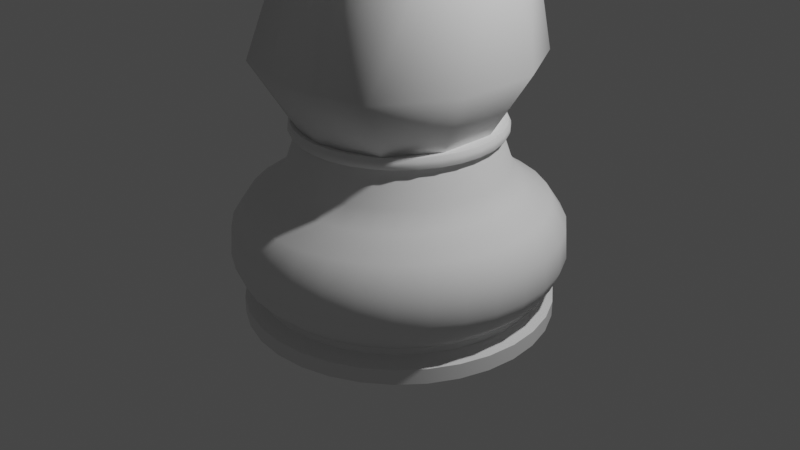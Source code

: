 # Source: piece_knight.blend  (saved by Blender 2.93.21; exported with 4.5.12 LTS)
import bpy
from mathutils import Matrix  # noqa: F401  (used for matrix-valued properties, if any)

bpy.ops.wm.read_factory_settings(use_empty=True)
scene = bpy.context.scene
scene.name = 'Scene'

# ---- collections
col_collection = bpy.data.collections.new('Collection'); scene.collection.children.link(col_collection)

# ---- node groups
ng_auto_smooth = bpy.data.node_groups.new('Auto Smooth', 'GeometryNodeTree')
_s = ng_auto_smooth.interface.new_socket(name='Geometry', in_out='OUTPUT', socket_type='NodeSocketGeometry')
_s = ng_auto_smooth.interface.new_socket(name='Geometry', in_out='INPUT', socket_type='NodeSocketGeometry')
_s = ng_auto_smooth.interface.new_socket(name='Angle', in_out='INPUT', socket_type='NodeSocketFloat')
_s.subtype = 'ANGLE'
_s.min_value = 0.0
_s.max_value = 3.142
ng_auto_smooth.is_modifier = True
_N = ng_auto_smooth.nodes; _L = ng_auto_smooth.links
n0 = _N.new('NodeGroupOutput'); n0.name = 'Group Output'; n0.location = (480, -100)
n1 = _N.new('NodeGroupInput'); n1.name = 'Group Input'; n1.location = (-420, -300)
n2 = _N.new('NodeGroupInput'); n2.name = 'Group Input.001'; n2.location = (-60, -100)
n3 = _N.new('GeometryNodeSetShadeSmooth'); n3.name = 'Set Shade Smooth'; n3.location = (120, -100)
n3.domain = 'EDGE'
n4 = _N.new('GeometryNodeSetShadeSmooth'); n4.name = 'Set Shade Smooth.001'; n4.location = (300, -100)
n5 = _N.new('GeometryNodeInputMeshEdgeAngle'); n5.name = 'Edge Angle'; n5.location = (-420, -220)
n6 = _N.new('GeometryNodeInputEdgeSmooth'); n6.name = 'Is Edge Smooth'; n6.location = (-60, -160)
n7 = _N.new('GeometryNodeInputShadeSmooth'); n7.name = 'Is Face Smooth'; n7.location = (-240, -340)
n8 = _N.new('FunctionNodeBooleanMath'); n8.name = 'Boolean Math'; n8.location = (-60, -220)
n9 = _N.new('FunctionNodeCompare'); n9.name = 'Compare'; n9.location = (-240, -180)
n9.operation = 'LESS_EQUAL'
_L.new(n5.outputs[0], n9.inputs[0])
_L.new(n4.outputs[0], n0.inputs[0])
_L.new(n1.outputs[1], n9.inputs[1])
_L.new(n9.outputs[0], n8.inputs[0])
_L.new(n7.outputs[0], n8.inputs[1])
_L.new(n2.outputs[0], n3.inputs[0])
_L.new(n6.outputs[0], n3.inputs[1])
_L.new(n3.outputs[0], n4.inputs[0])
_L.new(n8.outputs[0], n3.inputs[2])
n0.is_active_output = True

# ---- world
world_world = bpy.data.worlds.new('World'); scene.world = world_world
world_world.use_nodes = True; world_world.node_tree.nodes.clear()
_N = world_world.node_tree.nodes; _L = world_world.node_tree.links
n0 = _N.new('ShaderNodeOutputWorld'); n0.name = 'World Output'; n0.location = (300, 300)
n1 = _N.new('ShaderNodeBackground'); n1.name = 'Background'; n1.location = (10, 300)
n1.inputs[0].default_value = (0.05088, 0.05088, 0.05088, 1.0)
_L.new(n1.outputs[0], n0.inputs[0])
n0.is_active_output = True
world_world.color = (0.05088, 0.05088, 0.05088)
world_world.use_sun_shadow = False
world_world.sun_shadow_jitter_overblur = 0.0

# ---- cameras
cam_camera = bpy.data.cameras.new('Camera')
cam_camera.clip_end = 100.0
cam_camera.ortho_scale = 7.314

# ---- lights
light_light = bpy.data.lights.new('Light', 'POINT')
light_light.transmission_factor = 0.0
light_light.energy = 1000.0
light_light.shadow_soft_size = 0.1
light_light.shadow_maximum_resolution = 0.006
light_light.use_absolute_resolution = True

# ---- meshes
me_x = bpy.data.meshes.new('円柱')
me_x.from_pydata([(-1.732e-09, 1.124, 0.6379), (0.0, 1.0, 1.0), (0.2193, 1.102, 0.6379), (0.1951, 0.9808, 1.0), (0.4301, 1.038, 0.6379), (0.3827, 0.9239, 1.0), (0.6244, 0.9345, 0.6379), (0.5556, 0.8315, 1.0), (0.7948, 0.7948, 0.6379), (0.7071, 0.7071, 1.0), (0.9345, 0.6244, 0.6379), (0.8315, 0.5556, 1.0), (1.038, 0.4301, 0.6379), (0.9239, 0.3827, 1.0), (1.102, 0.2193, 0.6379), (0.9808, 0.1951, 1.0), (1.124, -4.59e-08, 0.6379), (1.0, -4.371e-08, 1.0), (1.102, -0.2193, 0.6379), (0.9808, -0.1951, 1.0), (1.038, -0.4301, 0.6379), (0.9239, -0.3827, 1.0), (0.9345, -0.6244, 0.6379), (0.8315, -0.5556, 1.0), (0.7948, -0.7948, 0.6379), (0.7071, -0.7071, 1.0), (0.6244, -0.9345, 0.6379), (0.5556, -0.8315, 1.0), (0.4301, -1.038, 0.6379), (0.3827, -0.9239, 1.0), (0.2193, -1.102, 0.6379), (0.1951, -0.9808, 1.0), (-9.999e-08, -1.124, 0.6379), (-8.742e-08, -1.0, 1.0), (-0.2193, -1.102, 0.6379), (-0.1951, -0.9808, 1.0), (-0.4301, -1.038, 0.6379), (-0.3827, -0.9239, 1.0), (-0.6244, -0.9345, 0.6379), (-0.5556, -0.8315, 1.0), (-0.7948, -0.7948, 0.6379), (-0.7071, -0.7071, 1.0), (-0.9345, -0.6244, 0.6379), (-0.8315, -0.5556, 1.0), (-1.038, -0.4301, 0.6379), (-0.9239, -0.3827, 1.0), (-1.102, -0.2193, 0.6379), (-0.9808, -0.1951, 1.0), (-1.124, 1.664e-08, 0.6379), (-1.0, 1.192e-08, 1.0), (-1.102, 0.2193, 0.6379), (-0.9808, 0.1951, 1.0), (-1.038, 0.4301, 0.6379), (-0.9239, 0.3827, 1.0), (-0.9345, 0.6244, 0.6379), (-0.8315, 0.5556, 1.0), (-0.7948, 0.7948, 0.6379), (-0.7071, 0.7071, 1.0), (-0.6244, 0.9345, 0.6379), (-0.5556, 0.8315, 1.0), (-0.4301, 1.038, 0.6379), (-0.3827, 0.9239, 1.0), (-0.2193, 1.102, 0.6379), (-0.1951, 0.9808, 1.0), (2.256e-08, 1.524, 0.2874), (0.2974, 1.495, 0.2874), (0.5833, 1.408, 0.2874), (0.8468, 1.267, 0.2874), (1.078, 1.078, 0.2874), (1.267, 0.8468, 0.2874), (1.408, 0.5833, 0.2874), (1.495, 0.2974, 0.2874), (1.524, -5.687e-08, 0.2874), (1.495, -0.2974, 0.2874), (1.408, -0.5833, 0.2874), (1.267, -0.8468, 0.2874), (1.078, -1.078, 0.2874), (0.8468, -1.267, 0.2874), (0.5833, -1.408, 0.2874), (0.2974, -1.495, 0.2874), (-1.107e-07, -1.524, 0.2874), (-0.2974, -1.495, 0.2874), (-0.5833, -1.408, 0.2874), (-0.8468, -1.267, 0.2874), (-1.078, -1.078, 0.2874), (-1.267, -0.8468, 0.2874), (-1.408, -0.5833, 0.2874), (-1.495, -0.2974, 0.2874), (-1.524, 2.793e-08, 0.2874), (-1.495, 0.2974, 0.2874), (-1.408, 0.5833, 0.2874), (-1.267, 0.8468, 0.2874), (-1.078, 1.078, 0.2874), (-0.8468, 1.267, 0.2874), (-0.5833, 1.408, 0.2874), (-0.2974, 1.495, 0.2874), (2.141e-08, 1.681, 0.05057), (0.328, 1.649, 0.05057), (0.6433, 1.553, 0.05057), (0.934, 1.398, 0.05057), (1.189, 1.189, 0.05057), (1.398, 0.934, 0.05057), (1.553, 0.6433, 0.05057), (1.649, 0.328, 0.05057), (1.681, -6.086e-08, 0.05057), (1.649, -0.328, 0.05057), (1.553, -0.6433, 0.05057), (1.398, -0.934, 0.05057), (1.189, -1.189, 0.05057), (0.934, -1.398, 0.05057), (0.6433, -1.553, 0.05057), (0.328, -1.649, 0.05057), (-1.256e-07, -1.681, 0.05057), (-0.328, -1.649, 0.05057), (-0.6433, -1.553, 0.05057), (-0.934, -1.398, 0.05057), (-1.189, -1.189, 0.05057), (-1.398, -0.934, 0.05057), (-1.553, -0.6433, 0.05057), (-1.649, -0.328, 0.05057), (-1.681, 3.266e-08, 0.05057), (-1.649, 0.328, 0.05057), (-1.553, 0.6433, 0.05057), (-1.398, 0.934, 0.05057), (-1.189, 1.189, 0.05057), (-0.934, 1.398, 0.05057), (-0.6433, 1.553, 0.05057), (-0.328, 1.649, 0.05057), (2.161e-08, 1.701, -0.2525), (0.3319, 1.669, -0.2525), (0.6511, 1.572, -0.2525), (0.9452, 1.415, -0.2525), (1.203, 1.203, -0.2525), (1.415, 0.9452, -0.2525), (1.572, 0.6511, -0.2525), (1.669, 0.3319, -0.2525), (1.701, -6.218e-08, -0.2525), (1.669, -0.3319, -0.2525), (1.572, -0.6511, -0.2525), (1.415, -0.9452, -0.2525), (1.203, -1.203, -0.2525), (0.9452, -1.415, -0.2525), (0.6511, -1.572, -0.2525), (0.3319, -1.669, -0.2525), (-1.271e-07, -1.701, -0.2525), (-0.3319, -1.669, -0.2525), (-0.6511, -1.572, -0.2525), (-0.9452, -1.415, -0.2525), (-1.203, -1.203, -0.2525), (-1.415, -0.9452, -0.2525), (-1.572, -0.6511, -0.2525), (-1.669, -0.3319, -0.2525), (-1.701, 3.248e-08, -0.2525), (-1.669, 0.3319, -0.2525), (-1.572, 0.6511, -0.2525), (-1.415, 0.9452, -0.2525), (-1.203, 1.203, -0.2525), (-0.9452, 1.415, -0.2525), (-0.6511, 1.572, -0.2525), (-0.3319, 1.669, -0.2525), (2.489e-08, 1.615, -0.4609), (0.3151, 1.584, -0.4609), (0.6182, 1.492, -0.4609), (0.8975, 1.343, -0.4609), (1.142, 1.142, -0.4609), (1.343, 0.8975, -0.4609), (1.492, 0.6182, -0.4609), (1.584, 0.3151, -0.4609), (1.615, -5.659e-08, -0.4609), (1.584, -0.3151, -0.4609), (1.492, -0.6182, -0.4609), (1.343, -0.8975, -0.4609), (1.142, -1.142, -0.4609), (0.8975, -1.343, -0.4609), (0.6182, -1.492, -0.4609), (0.3151, -1.584, -0.4609), (-1.163e-07, -1.615, -0.4609), (-0.3151, -1.584, -0.4609), (-0.6182, -1.492, -0.4609), (-0.8975, -1.343, -0.4609), (-1.142, -1.142, -0.4609), (-1.343, -0.8975, -0.4609), (-1.492, -0.6182, -0.4609), (-1.584, -0.3151, -0.4609), (-1.615, 3.328e-08, -0.4609), (-1.584, 0.3151, -0.4609), (-1.492, 0.6182, -0.4609), (-1.343, 0.8975, -0.4609), (-1.142, 1.142, -0.4609), (-0.8975, 1.343, -0.4609), (-0.6182, 1.492, -0.4609), (-0.3151, 1.584, -0.4609), (1.809e-08, 1.44, -0.6314), (0.2809, 1.412, -0.6314), (0.5509, 1.33, -0.6314), (0.7998, 1.197, -0.6314), (1.018, 1.018, -0.6314), (1.197, 0.7998, -0.6314), (1.33, 0.5509, -0.6314), (1.412, 0.2809, -0.6314), (1.44, -5.084e-08, -0.6314), (1.412, -0.2809, -0.6314), (1.33, -0.5509, -0.6314), (1.197, -0.7998, -0.6314), (1.018, -1.018, -0.6314), (0.7998, -1.197, -0.6314), (0.5509, -1.33, -0.6314), (0.2809, -1.412, -0.6314), (-1.078e-07, -1.44, -0.6314), (-0.2809, -1.412, -0.6314), (-0.5509, -1.33, -0.6314), (-0.7998, -1.197, -0.6314), (-1.018, -1.018, -0.6314), (-1.197, -0.7998, -0.6314), (-1.33, -0.5509, -0.6314), (-1.412, -0.2809, -0.6314), (-1.44, 2.925e-08, -0.6314), (-1.412, 0.2809, -0.6314), (-1.33, 0.5509, -0.6314), (-1.197, 0.7998, -0.6314), (-1.018, 1.018, -0.6314), (-0.7998, 1.197, -0.6314), (-0.5509, 1.33, -0.6314), (-0.2809, 1.412, -0.6314), (1.904e-08, 1.44, -0.6977), (0.2809, 1.412, -0.6977), (0.5509, 1.33, -0.6977), (0.7998, 1.197, -0.6977), (1.018, 1.018, -0.6977), (1.197, 0.7998, -0.6977), (1.33, 0.5509, -0.6977), (1.412, 0.2809, -0.6977), (1.44, -5.084e-08, -0.6977), (1.412, -0.2809, -0.6977), (1.33, -0.5509, -0.6977), (1.197, -0.7998, -0.6977), (1.018, -1.018, -0.6977), (0.7998, -1.197, -0.6977), (0.5509, -1.33, -0.6977), (0.2809, -1.412, -0.6977), (-1.068e-07, -1.44, -0.6977), (-0.2809, -1.412, -0.6977), (-0.5509, -1.33, -0.6977), (-0.7998, -1.197, -0.6977), (-1.018, -1.018, -0.6977), (-1.197, -0.7998, -0.6977), (-1.33, -0.5509, -0.6977), (-1.412, -0.2809, -0.6977), (-1.44, 2.925e-08, -0.6977), (-1.412, 0.2809, -0.6977), (-1.33, 0.5509, -0.6977), (-1.197, 0.7998, -0.6977), (-1.018, 1.018, -0.6977), (-0.7998, 1.197, -0.6977), (-0.5509, 1.33, -0.6977), (-0.2809, 1.412, -0.6977), (2.365e-08, 1.595, -0.764), (0.3111, 1.564, -0.764), (0.6103, 1.473, -0.764), (0.8861, 1.326, -0.764), (1.128, 1.128, -0.764), (1.326, 0.8861, -0.764), (1.473, 0.6103, -0.764), (1.564, 0.3111, -0.764), (1.595, -5.673e-08, -0.764), (1.564, -0.3111, -0.764), (1.473, -0.6103, -0.764), (1.326, -0.8861, -0.764), (1.128, -1.128, -0.764), (0.8861, -1.326, -0.764), (0.6103, -1.473, -0.764), (0.3111, -1.564, -0.764), (-1.158e-07, -1.595, -0.764), (-0.3111, -1.564, -0.764), (-0.6103, -1.473, -0.764), (-0.8861, -1.326, -0.764), (-1.128, -1.128, -0.764), (-1.326, -0.8861, -0.764), (-1.473, -0.6103, -0.764), (-1.564, -0.3111, -0.764), (-1.595, 3.201e-08, -0.764), (-1.564, 0.3111, -0.764), (-1.473, 0.6103, -0.764), (-1.326, 0.8861, -0.764), (-1.128, 1.128, -0.764), (-0.8861, 1.326, -0.764), (-0.6103, 1.473, -0.764), (-0.3111, 1.564, -0.764), (2.365e-08, 1.595, -0.9251), (0.3111, 1.564, -0.9251), (0.6103, 1.473, -0.9251), (0.8861, 1.326, -0.9251), (1.128, 1.128, -0.9251), (1.326, 0.8861, -0.9251), (1.473, 0.6103, -0.9251), (1.564, 0.3111, -0.9251), (1.595, -5.673e-08, -0.9251), (1.564, -0.3111, -0.9251), (1.473, -0.6103, -0.9251), (1.326, -0.8861, -0.9251), (1.128, -1.128, -0.9251), (0.8861, -1.326, -0.9251), (0.6103, -1.473, -0.9251), (0.3111, -1.564, -0.9251), (-1.158e-07, -1.595, -0.9251), (-0.3111, -1.564, -0.9251), (-0.6103, -1.473, -0.9251), (-0.8861, -1.326, -0.9251), (-1.128, -1.128, -0.9251), (-1.326, -0.8861, -0.9251), (-1.473, -0.6103, -0.9251), (-1.564, -0.3111, -0.9251), (-1.595, 3.201e-08, -0.9251), (-1.564, 0.3111, -0.9251), (-1.473, 0.6103, -0.9251), (-1.326, 0.8861, -0.9251), (-1.128, 1.128, -0.9251), (-0.8861, 1.326, -0.9251), (-0.6103, 1.473, -0.9251), (-0.3111, 1.564, -0.9251), (1.023e-08, 1.251, 0.4626), (-0.2441, 1.227, 0.4626), (1.156, -0.4789, 0.4626), (1.227, -0.2441, 0.4626), (-0.6953, -1.041, 0.4626), (-0.4789, -1.156, 0.4626), (-0.8849, 0.8849, 0.4626), (-1.041, 0.6953, 0.4626), (1.156, 0.4789, 0.4626), (1.041, 0.6953, 0.4626), (0.2441, -1.227, 0.4626), (0.4789, -1.156, 0.4626), (-1.251, 2.101e-08, 0.4626), (-1.227, -0.2441, 0.4626), (0.4789, 1.156, 0.4626), (0.2441, 1.227, 0.4626), (1.041, -0.6953, 0.4626), (-0.8849, -0.8849, 0.4626), (-0.6953, 1.041, 0.4626), (1.227, 0.2441, 0.4626), (-9.918e-08, -1.251, 0.4626), (-1.227, 0.2441, 0.4626), (0.6953, 1.041, 0.4626), (0.8849, -0.8849, 0.4626), (-1.041, -0.6953, 0.4626), (-0.4789, 1.156, 0.4626), (1.251, -4.862e-08, 0.4626), (-0.2441, -1.227, 0.4626), (-1.156, 0.4789, 0.4626), (0.8849, 0.8849, 0.4626), (0.6953, -1.041, 0.4626), (-1.156, -0.4789, 0.4626), (0.1951, 0.9808, 1.111), (5.309e-09, 1.0, 1.111), (0.3827, 0.9239, 1.111), (0.5556, 0.8315, 1.111), (0.7071, 0.7071, 1.111), (0.8315, 0.5556, 1.111), (0.9239, 0.3827, 1.111), (0.9808, 0.1951, 1.111), (1.0, -4.371e-08, 1.111), (0.9808, -0.1951, 1.111), (0.9239, -0.3827, 1.111), (0.8315, -0.5556, 1.111), (0.7071, -0.7071, 1.111), (0.5556, -0.8315, 1.111), (0.3827, -0.9239, 1.111), (0.1951, -0.9808, 1.111), (-8.211e-08, -1.0, 1.111), (-0.1951, -0.9808, 1.111), (-0.3827, -0.9239, 1.111), (-0.5556, -0.8315, 1.111), (-0.7071, -0.7071, 1.111), (-0.8315, -0.5556, 1.111), (-0.9239, -0.3827, 1.111), (-0.9808, -0.1951, 1.111), (-1.0, 1.192e-08, 1.111), (-0.9808, 0.1951, 1.111), (-0.9239, 0.3827, 1.111), (-0.8315, 0.5556, 1.111), (-0.7071, 0.7071, 1.111), (-0.5556, 0.8315, 1.111), (-0.3827, 0.9239, 1.111), (-0.1951, 0.9808, 1.111), (0.209, 1.051, 1.0), (9.557e-09, 1.071, 1.0), (0.41, 0.9898, 1.0), (0.5952, 0.8908, 1.0), (0.7576, 0.7576, 1.0), (0.8908, 0.5952, 1.0), (0.9898, 0.41, 1.0), (1.051, 0.209, 1.0), (1.071, -4.534e-08, 1.0), (1.051, -0.209, 1.0), (0.9898, -0.41, 1.0), (0.8908, -0.5952, 1.0), (0.7576, -0.7576, 1.0), (0.5952, -0.8908, 1.0), (0.41, -0.9898, 1.0), (0.209, -1.051, 1.0), (-9.218e-08, -1.071, 1.0), (-0.209, -1.051, 1.0), (-0.41, -0.9898, 1.0), (-0.5952, -0.8908, 1.0), (-0.7576, -0.7576, 1.0), (-0.8908, -0.5952, 1.0), (-0.9898, -0.41, 1.0), (-1.051, -0.209, 1.0), (-1.071, 1.188e-08, 1.0), (-1.051, 0.209, 1.0), (-0.9898, 0.41, 1.0), (-0.8908, 0.5952, 1.0), (-0.7576, 0.7576, 1.0), (-0.5952, 0.8908, 1.0), (-0.41, 0.9898, 1.0), (-0.209, 1.051, 1.0), (0.2071, 1.041, 1.111), (1.489e-08, 1.062, 1.111), (0.4063, 0.9808, 1.111), (0.5898, 0.8827, 1.111), (0.7507, 0.7507, 1.111), (0.8827, 0.5898, 1.111), (0.9808, 0.4063, 1.111), (1.041, 0.2071, 1.111), (1.062, -4.493e-08, 1.111), (1.041, -0.2071, 1.111), (0.9808, -0.4063, 1.111), (0.8827, -0.5898, 1.111), (0.7507, -0.7507, 1.111), (0.5898, -0.8827, 1.111), (0.4063, -0.9808, 1.111), (0.2071, -1.041, 1.111), (-8.558e-08, -1.062, 1.111), (-0.2071, -1.041, 1.111), (-0.4063, -0.9808, 1.111), (-0.5898, -0.8827, 1.111), (-0.7507, -0.7507, 1.111), (-0.8827, -0.5898, 1.111), (-0.9808, -0.4063, 1.111), (-1.041, -0.2071, 1.111), (-1.062, 1.178e-08, 1.111), (-1.041, 0.2071, 1.111), (-0.9808, 0.4063, 1.111), (-0.8827, 0.5898, 1.111), (-0.7507, 0.7507, 1.111), (-0.5898, 0.8827, 1.111), (-0.4063, 0.9808, 1.111), (-0.2071, 1.041, 1.111), (1.062, 0.2112, 1.074), (1.082, -4.578e-08, 1.074), (-8.909e-08, -1.082, 1.074), (-0.2112, -1.062, 1.074), (-1.062, 0.2112, 1.074), (-1.0, 0.4142, 1.074), (0.6013, 0.9, 1.074), (0.7653, 0.7653, 1.074), (0.7653, -0.7653, 1.074), (0.6013, -0.9, 1.074), (-0.9, -0.6013, 1.074), (-1.0, -0.4142, 1.074), (-0.4142, 1.0, 1.074), (-0.2112, 1.062, 1.074), (1.062, -0.2112, 1.074), (-0.4142, -1.0, 1.074), (-0.9, 0.6013, 1.074), (0.9, 0.6013, 1.074), (0.4142, -1.0, 1.074), (-1.062, -0.2112, 1.074), (1.345e-08, 1.082, 1.074), (0.2112, 1.062, 1.074), (1.0, -0.4142, 1.074), (-0.6013, -0.9, 1.074), (-0.7653, 0.7653, 1.074), (1.0, 0.4142, 1.074), (0.2112, -1.062, 1.074), (-1.082, 1.203e-08, 1.074), (0.4142, 1.0, 1.074), (0.9, -0.6013, 1.074), (-0.7653, -0.7653, 1.074), (-0.6013, 0.9, 1.074), (1.085, -4.585e-08, 1.037), (-0.2117, -1.064, 1.037), (-1.003, 0.4153, 1.037), (0.7673, 0.7673, 1.037), (0.6029, -0.9022, 1.037), (-1.003, -0.4153, 1.037), (-0.2117, 1.064, 1.037), (1.064, -0.2117, 1.037), (-0.4153, -1.003, 1.037), (-0.9022, 0.6029, 1.037), (0.9022, 0.6029, 1.037), (0.4153, -1.003, 1.037), (-1.064, -0.2117, 1.037), (0.2117, 1.064, 1.037), (1.003, -0.4153, 1.037), (-0.6029, -0.9022, 1.037), (-0.7673, 0.7673, 1.037), (1.003, 0.4153, 1.037), (0.2117, -1.064, 1.037), (-1.085, 1.212e-08, 1.037), (0.4153, 1.003, 1.037), (0.9022, -0.6029, 1.037), (-0.7673, -0.7673, 1.037), (-0.6029, 0.9022, 1.037), (1.064, 0.2117, 1.037), (-9.134e-08, -1.085, 1.037), (-1.064, 0.2117, 1.037), (0.6029, 0.9022, 1.037), (0.7673, -0.7673, 1.037), (-0.9022, -0.6029, 1.037), (-0.4153, 1.003, 1.037), (1.159e-08, 1.085, 1.037)], [], [(0, 1, 3, 2), (2, 3, 5, 4), (4, 5, 7, 6), (6, 7, 9, 8), (8, 9, 11, 10), (10, 11, 13, 12), (12, 13, 15, 14), (14, 15, 17, 16), (16, 17, 19, 18), (18, 19, 21, 20), (20, 21, 23, 22), (22, 23, 25, 24), (24, 25, 27, 26), (26, 27, 29, 28), (28, 29, 31, 30), (30, 31, 33, 32), (32, 33, 35, 34), (34, 35, 37, 36), (36, 37, 39, 38), (38, 39, 41, 40), (40, 41, 43, 42), (42, 43, 45, 44), (44, 45, 47, 46), (46, 47, 49, 48), (48, 49, 51, 50), (50, 51, 53, 52), (52, 53, 55, 54), (54, 55, 57, 56), (56, 57, 59, 58), (58, 59, 61, 60), (375, 376, 440, 439), (60, 61, 63, 62), (62, 63, 1, 0), (321, 320, 64, 95), (89, 90, 122, 121), (323, 322, 74, 73), (325, 324, 83, 82), (327, 326, 92, 91), (329, 328, 70, 69), (331, 330, 79, 78), (333, 332, 88, 87), (335, 334, 66, 65), (322, 336, 75, 74), (324, 337, 84, 83), (326, 338, 93, 92), (328, 339, 71, 70), (330, 340, 80, 79), (332, 341, 89, 88), (334, 342, 67, 66), (336, 343, 76, 75), (337, 344, 85, 84), (338, 345, 94, 93), (339, 346, 72, 71), (340, 347, 81, 80), (341, 348, 90, 89), (342, 349, 68, 67), (343, 350, 77, 76), (344, 351, 86, 85), (345, 321, 95, 94), (346, 323, 73, 72), (347, 325, 82, 81), (348, 327, 91, 90), (349, 329, 69, 68), (350, 331, 78, 77), (351, 333, 87, 86), (320, 335, 65, 64), (97, 98, 130, 129), (76, 77, 109, 108), (90, 91, 123, 122), (77, 78, 110, 109), (64, 65, 97, 96), (91, 92, 124, 123), (78, 79, 111, 110), (65, 66, 98, 97), (92, 93, 125, 124), (79, 80, 112, 111), (66, 67, 99, 98), (93, 94, 126, 125), (80, 81, 113, 112), (67, 68, 100, 99), (94, 95, 127, 126), (81, 82, 114, 113), (68, 69, 101, 100), (95, 64, 96, 127), (82, 83, 115, 114), (69, 70, 102, 101), (83, 84, 116, 115), (70, 71, 103, 102), (84, 85, 117, 116), (71, 72, 104, 103), (85, 86, 118, 117), (72, 73, 105, 104), (86, 87, 119, 118), (73, 74, 106, 105), (87, 88, 120, 119), (74, 75, 107, 106), (88, 89, 121, 120), (75, 76, 108, 107), (140, 141, 173, 172), (124, 125, 157, 156), (111, 112, 144, 143), (98, 99, 131, 130), (125, 126, 158, 157), (112, 113, 145, 144), (99, 100, 132, 131), (126, 127, 159, 158), (113, 114, 146, 145), (100, 101, 133, 132), (127, 96, 128, 159), (114, 115, 147, 146), (101, 102, 134, 133), (115, 116, 148, 147), (102, 103, 135, 134), (116, 117, 149, 148), (103, 104, 136, 135), (117, 118, 150, 149), (104, 105, 137, 136), (118, 119, 151, 150), (105, 106, 138, 137), (119, 120, 152, 151), (106, 107, 139, 138), (120, 121, 153, 152), (107, 108, 140, 139), (121, 122, 154, 153), (108, 109, 141, 140), (122, 123, 155, 154), (109, 110, 142, 141), (96, 97, 129, 128), (123, 124, 156, 155), (110, 111, 143, 142), (175, 176, 208, 207), (154, 155, 187, 186), (141, 142, 174, 173), (128, 129, 161, 160), (155, 156, 188, 187), (142, 143, 175, 174), (129, 130, 162, 161), (156, 157, 189, 188), (143, 144, 176, 175), (130, 131, 163, 162), (157, 158, 190, 189), (144, 145, 177, 176), (131, 132, 164, 163), (158, 159, 191, 190), (145, 146, 178, 177), (132, 133, 165, 164), (159, 128, 160, 191), (146, 147, 179, 178), (133, 134, 166, 165), (147, 148, 180, 179), (134, 135, 167, 166), (148, 149, 181, 180), (135, 136, 168, 167), (149, 150, 182, 181), (136, 137, 169, 168), (150, 151, 183, 182), (137, 138, 170, 169), (151, 152, 184, 183), (138, 139, 171, 170), (152, 153, 185, 184), (139, 140, 172, 171), (153, 154, 186, 185), (210, 211, 243, 242), (162, 163, 195, 194), (189, 190, 222, 221), (176, 177, 209, 208), (163, 164, 196, 195), (190, 191, 223, 222), (177, 178, 210, 209), (164, 165, 197, 196), (191, 160, 192, 223), (178, 179, 211, 210), (165, 166, 198, 197), (179, 180, 212, 211), (166, 167, 199, 198), (180, 181, 213, 212), (167, 168, 200, 199), (181, 182, 214, 213), (168, 169, 201, 200), (182, 183, 215, 214), (169, 170, 202, 201), (183, 184, 216, 215), (170, 171, 203, 202), (184, 185, 217, 216), (171, 172, 204, 203), (185, 186, 218, 217), (172, 173, 205, 204), (186, 187, 219, 218), (173, 174, 206, 205), (160, 161, 193, 192), (187, 188, 220, 219), (174, 175, 207, 206), (161, 162, 194, 193), (188, 189, 221, 220), (245, 246, 278, 277), (197, 198, 230, 229), (211, 212, 244, 243), (198, 199, 231, 230), (212, 213, 245, 244), (199, 200, 232, 231), (213, 214, 246, 245), (200, 201, 233, 232), (214, 215, 247, 246), (201, 202, 234, 233), (215, 216, 248, 247), (202, 203, 235, 234), (216, 217, 249, 248), (203, 204, 236, 235), (217, 218, 250, 249), (204, 205, 237, 236), (218, 219, 251, 250), (205, 206, 238, 237), (192, 193, 225, 224), (219, 220, 252, 251), (206, 207, 239, 238), (193, 194, 226, 225), (220, 221, 253, 252), (207, 208, 240, 239), (194, 195, 227, 226), (221, 222, 254, 253), (208, 209, 241, 240), (195, 196, 228, 227), (222, 223, 255, 254), (209, 210, 242, 241), (196, 197, 229, 228), (223, 192, 224, 255), (280, 281, 313, 312), (232, 233, 265, 264), (246, 247, 279, 278), (233, 234, 266, 265), (247, 248, 280, 279), (234, 235, 267, 266), (248, 249, 281, 280), (235, 236, 268, 267), (249, 250, 282, 281), (236, 237, 269, 268), (250, 251, 283, 282), (237, 238, 270, 269), (224, 225, 257, 256), (251, 252, 284, 283), (238, 239, 271, 270), (225, 226, 258, 257), (252, 253, 285, 284), (239, 240, 272, 271), (226, 227, 259, 258), (253, 254, 286, 285), (240, 241, 273, 272), (227, 228, 260, 259), (254, 255, 287, 286), (241, 242, 274, 273), (228, 229, 261, 260), (255, 224, 256, 287), (242, 243, 275, 274), (229, 230, 262, 261), (243, 244, 276, 275), (230, 231, 263, 262), (244, 245, 277, 276), (231, 232, 264, 263), (288, 289, 290, 291, 292, 293, 294, 295, 296, 297, 298, 299, 300, 301, 302, 303, 304, 305, 306, 307, 308, 309, 310, 311, 312, 313, 314, 315, 316, 317, 318, 319), (267, 268, 300, 299), (281, 282, 314, 313), (268, 269, 301, 300), (282, 283, 315, 314), (269, 270, 302, 301), (256, 257, 289, 288), (283, 284, 316, 315), (270, 271, 303, 302), (257, 258, 290, 289), (284, 285, 317, 316), (271, 272, 304, 303), (258, 259, 291, 290), (285, 286, 318, 317), (272, 273, 305, 304), (259, 260, 292, 291), (286, 287, 319, 318), (273, 274, 306, 305), (260, 261, 293, 292), (287, 256, 288, 319), (274, 275, 307, 306), (261, 262, 294, 293), (275, 276, 308, 307), (262, 263, 295, 294), (276, 277, 309, 308), (263, 264, 296, 295), (277, 278, 310, 309), (264, 265, 297, 296), (278, 279, 311, 310), (265, 266, 298, 297), (279, 280, 312, 311), (266, 267, 299, 298), (0, 2, 335, 320), (44, 46, 333, 351), (26, 28, 331, 350), (8, 10, 329, 349), (52, 54, 327, 348), (34, 36, 325, 347), (16, 18, 323, 346), (60, 62, 321, 345), (42, 44, 351, 344), (24, 26, 350, 343), (6, 8, 349, 342), (50, 52, 348, 341), (32, 34, 347, 340), (14, 16, 346, 339), (58, 60, 345, 338), (40, 42, 344, 337), (22, 24, 343, 336), (4, 6, 342, 334), (48, 50, 341, 332), (30, 32, 340, 330), (12, 14, 339, 328), (56, 58, 338, 326), (38, 40, 337, 324), (20, 22, 336, 322), (2, 4, 334, 335), (46, 48, 332, 333), (28, 30, 330, 331), (10, 12, 328, 329), (54, 56, 326, 327), (36, 38, 324, 325), (18, 20, 322, 323), (62, 0, 320, 321), (63, 61, 414, 415), (374, 375, 439, 438), (45, 43, 405, 406), (27, 25, 396, 397), (373, 374, 438, 437), (9, 7, 387, 388), (372, 373, 437, 436), (61, 59, 413, 414), (371, 372, 436, 435), (43, 41, 404, 405), (370, 371, 435, 434), (25, 23, 395, 396), (7, 5, 386, 387), (369, 370, 434, 433), (59, 57, 412, 413), (368, 369, 433, 432), (41, 39, 403, 404), (367, 368, 432, 431), (23, 21, 394, 395), (5, 3, 384, 386), (366, 367, 431, 430), (57, 55, 411, 412), (365, 366, 430, 429), (39, 37, 402, 403), (364, 365, 429, 428), (21, 19, 393, 394), (363, 364, 428, 427), (55, 53, 410, 411), (3, 1, 385, 384), (362, 363, 427, 426), (37, 35, 401, 402), (449, 448, 423, 424), (451, 450, 432, 433), (453, 452, 441, 442), (455, 454, 419, 420), (457, 456, 428, 429), (459, 458, 437, 438), (461, 460, 446, 447), (462, 449, 424, 425), (463, 451, 433, 434), (464, 453, 442, 443), (465, 455, 420, 421), (466, 457, 429, 430), (467, 459, 438, 439), (469, 468, 417, 416), (468, 461, 447, 417), (470, 462, 425, 426), (471, 463, 434, 435), (472, 464, 443, 444), (473, 465, 421, 422), (474, 466, 430, 431), (475, 467, 439, 440), (476, 469, 416, 418), (477, 470, 426, 427), (478, 471, 435, 436), (479, 472, 444, 445), (448, 473, 422, 423), (450, 474, 431, 432), (452, 475, 440, 441), (454, 476, 418, 419), (456, 477, 427, 428), (458, 478, 436, 437), (460, 479, 445, 446), (11, 9, 388, 389), (376, 377, 441, 440), (29, 27, 397, 398), (47, 45, 406, 407), (377, 378, 442, 441), (1, 63, 415, 385), (378, 379, 443, 442), (13, 11, 389, 390), (353, 352, 416, 417), (379, 380, 444, 443), (31, 29, 398, 399), (352, 354, 418, 416), (49, 47, 407, 408), (380, 381, 445, 444), (354, 355, 419, 418), (381, 382, 446, 445), (15, 13, 390, 391), (355, 356, 420, 419), (382, 383, 447, 446), (33, 31, 399, 400), (356, 357, 421, 420), (51, 49, 408, 409), (383, 353, 417, 447), (357, 358, 422, 421), (358, 359, 423, 422), (17, 15, 391, 392), (35, 33, 400, 401), (359, 360, 424, 423), (53, 51, 409, 410), (360, 361, 425, 424), (19, 17, 392, 393), (361, 362, 426, 425), (510, 503, 479, 460), (509, 502, 478, 458), (508, 501, 477, 456), (507, 500, 476, 454), (506, 499, 475, 452), (505, 498, 474, 450), (504, 497, 473, 448), (503, 496, 472, 479), (502, 495, 471, 478), (501, 494, 470, 477), (500, 493, 469, 476), (499, 492, 467, 475), (498, 491, 466, 474), (497, 490, 465, 473), (496, 489, 464, 472), (495, 488, 463, 471), (494, 487, 462, 470), (511, 486, 461, 468), (493, 511, 468, 469), (492, 485, 459, 467), (491, 484, 457, 466), (490, 483, 455, 465), (489, 482, 453, 464), (488, 481, 451, 463), (487, 480, 449, 462), (486, 510, 460, 461), (485, 509, 458, 459), (484, 508, 456, 457), (483, 507, 454, 455), (482, 506, 452, 453), (481, 505, 450, 451), (480, 504, 448, 449), (392, 391, 504, 480), (401, 400, 505, 481), (410, 409, 506, 482), (388, 387, 507, 483), (397, 396, 508, 484), (406, 405, 509, 485), (415, 414, 510, 486), (393, 392, 480, 487), (402, 401, 481, 488), (411, 410, 482, 489), (389, 388, 483, 490), (398, 397, 484, 491), (407, 406, 485, 492), (384, 385, 511, 493), (385, 415, 486, 511), (394, 393, 487, 494), (403, 402, 488, 495), (412, 411, 489, 496), (390, 389, 490, 497), (399, 398, 491, 498), (408, 407, 492, 499), (386, 384, 493, 500), (395, 394, 494, 501), (404, 403, 495, 502), (413, 412, 496, 503), (391, 390, 497, 504), (400, 399, 498, 505), (409, 408, 499, 506), (387, 386, 500, 507), (396, 395, 501, 508), (405, 404, 502, 509), (414, 413, 503, 510), (352, 353, 383, 382, 381, 380, 379, 378, 377, 376, 375, 374, 373, 372, 371, 370, 369, 368, 367, 366, 365, 364, 363, 362, 361, 360, 359, 358, 357, 356, 355, 354)])
me_x.polygons.foreach_set('use_smooth', [True] * 482)
_uv = me_x.uv_layers.new(name='UVマップ')
_uv.uv.foreach_set('vector', [1.0, 0.5, 1.0, 1.0, 0.9688, 1.0, 0.9688, 0.5, 0.9688, 0.5, 0.9688, 1.0, 0.9375, 1.0, 0.9375, 0.5, 0.9375, 0.5, 0.9375, 1.0, 0.9062, 1.0, 0.9062, 0.5, 0.9062, 0.5, 0.9062, 1.0, 0.875, 1.0, 0.875, 0.5, 0.875, 0.5, 0.875, 1.0, 0.8438, 1.0, 0.8438, 0.5, 0.8438, 0.5, 0.8438, 1.0, 0.8125, 1.0, 0.8125, 0.5, 0.8125, 0.5, 0.8125, 1.0, 0.7812, 1.0, 0.7812, 0.5, 0.7812, 0.5, 0.7812, 1.0, 0.75, 1.0, 0.75, 0.5, 0.75, 0.5, 0.75, 1.0, 0.7188, 1.0, 0.7188, 0.5, 0.7188, 0.5, 0.7188, 1.0, 0.6875, 1.0, 0.6875, 0.5, 0.6875, 0.5, 0.6875, 1.0, 0.6562, 1.0, 0.6562, 0.5, 0.6562, 0.5, 0.6562, 1.0, 0.625, 1.0, 0.625, 0.5, 0.625, 0.5, 0.625, 1.0, 0.5938, 1.0, 0.5938, 0.5, 0.5938, 0.5, 0.5938, 1.0, 0.5625, 1.0, 0.5625, 0.5, 0.5625, 0.5, 0.5625, 1.0, 0.5312, 1.0, 0.5312, 0.5, 0.5312, 0.5, 0.5312, 1.0, 0.5, 1.0, 0.5, 0.5, 0.5, 0.5, 0.5, 1.0, 0.4688, 1.0, 0.4688, 0.5, 0.4688, 0.5, 0.4688, 1.0, 0.4375, 1.0, 0.4375, 0.5, 0.4375, 0.5, 0.4375, 1.0, 0.4062, 1.0, 0.4062, 0.5, 0.4062, 0.5, 0.4062, 1.0, 0.375, 1.0, 0.375, 0.5, 0.375, 0.5, 0.375, 1.0, 0.3438, 1.0, 0.3438, 0.5, 0.3438, 0.5, 0.3438, 1.0, 0.3125, 1.0, 0.3125, 0.5, 0.3125, 0.5, 0.3125, 1.0, 0.2812, 1.0, 0.2812, 0.5, 0.2812, 0.5, 0.2812, 1.0, 0.25, 1.0, 0.25, 0.5, 0.25, 0.5, 0.25, 1.0, 0.2188, 1.0, 0.2188, 0.5, 0.2188, 0.5, 0.2188, 1.0, 0.1875, 1.0, 0.1875, 0.5, 0.1875, 0.5, 0.1875, 1.0, 0.1562, 1.0, 0.1562, 0.5, 0.1562, 0.5, 0.1562, 1.0, 0.125, 1.0, 0.125, 0.5, 0.125, 0.5, 0.125, 1.0, 0.09375, 1.0, 0.09375, 0.5, 0.09375, 0.5, 0.09375, 1.0, 0.0625, 1.0, 0.0625, 0.5, 0.01461, 0.2032, 0.01, 0.25, 0.01, 0.25, 0.01461, 0.2032, 0.0625, 0.5, 0.0625, 1.0, 0.03125, 1.0, 0.03125, 0.5, 0.03125, 0.5, 0.03125, 1.0, 0.0, 1.0, 0.0, 0.5, 0.03125, 0.5, 0.0, 0.5, 0.0, 0.5, 0.03125, 0.5, 0.2188, 0.5, 0.1875, 0.5, 0.1875, 0.5, 0.2188, 0.5, 0.7188, 0.5, 0.6875, 0.5, 0.6875, 0.5, 0.7188, 0.5, 0.4375, 0.5, 0.4062, 0.5, 0.4062, 0.5, 0.4375, 0.5, 0.1562, 0.5, 0.125, 0.5, 0.125, 0.5, 0.1562, 0.5, 0.8438, 0.5, 0.8125, 0.5, 0.8125, 0.5, 0.8438, 0.5, 0.5625, 0.5, 0.5312, 0.5, 0.5312, 0.5, 0.5625, 0.5, 0.2812, 0.5, 0.25, 0.5, 0.25, 0.5, 0.2812, 0.5, 0.9688, 0.5, 0.9375, 0.5, 0.9375, 0.5, 0.9688, 0.5, 0.6875, 0.5, 0.6562, 0.5, 0.6562, 0.5, 0.6875, 0.5, 0.4062, 0.5, 0.375, 0.5, 0.375, 0.5, 0.4062, 0.5, 0.125, 0.5, 0.09375, 0.5, 0.09375, 0.5, 0.125, 0.5, 0.8125, 0.5, 0.7812, 0.5, 0.7812, 0.5, 0.8125, 0.5, 0.5312, 0.5, 0.5, 0.5, 0.5, 0.5, 0.5312, 0.5, 0.25, 0.5, 0.2188, 0.5, 0.2188, 0.5, 0.25, 0.5, 0.9375, 0.5, 0.9062, 0.5, 0.9062, 0.5, 0.9375, 0.5, 0.6562, 0.5, 0.625, 0.5, 0.625, 0.5, 0.6562, 0.5, 0.375, 0.5, 0.3437, 0.5, 0.3438, 0.5, 0.375, 0.5, 0.09375, 0.5, 0.0625, 0.5, 0.0625, 0.5, 0.09375, 0.5, 0.7812, 0.5, 0.75, 0.5, 0.75, 0.5, 0.7812, 0.5, 0.5, 0.5, 0.4687, 0.5, 0.4688, 0.5, 0.5, 0.5, 0.2188, 0.5, 0.1875, 0.5, 0.1875, 0.5, 0.2188, 0.5, 0.9062, 0.5, 0.875, 0.5, 0.875, 0.5, 0.9062, 0.5, 0.625, 0.5, 0.5938, 0.5, 0.5938, 0.5, 0.625, 0.5, 0.3437, 0.5, 0.3125, 0.5, 0.3125, 0.5, 0.3438, 0.5, 0.0625, 0.5, 0.03125, 0.5, 0.03125, 0.5, 0.0625, 0.5, 0.75, 0.5, 0.7188, 0.5, 0.7188, 0.5, 0.75, 0.5, 0.4687, 0.5, 0.4375, 0.5, 0.4375, 0.5, 0.4688, 0.5, 0.1875, 0.5, 0.1562, 0.5, 0.1562, 0.5, 0.1875, 0.5, 0.875, 0.5, 0.8438, 0.5, 0.8438, 0.5, 0.875, 0.5, 0.5938, 0.5, 0.5625, 0.5, 0.5625, 0.5, 0.5938, 0.5, 0.3125, 0.5, 0.2812, 0.5, 0.2812, 0.5, 0.3125, 0.5, 1.0, 0.5, 0.9688, 0.5, 0.9688, 0.5, 1.0, 0.5, 0.9688, 0.5, 0.9375, 0.5, 0.9375, 0.5, 0.9688, 0.5, 0.625, 0.5, 0.5938, 0.5, 0.5938, 0.5, 0.625, 0.5, 0.1875, 0.5, 0.1562, 0.5, 0.1562, 0.5, 0.1875, 0.5, 0.5938, 0.5, 0.5625, 0.5, 0.5625, 0.5, 0.5938, 0.5, 1.0, 0.5, 0.9688, 0.5, 0.9688, 0.5, 1.0, 0.5, 0.1562, 0.5, 0.125, 0.5, 0.125, 0.5, 0.1562, 0.5, 0.5625, 0.5, 0.5312, 0.5, 0.5312, 0.5, 0.5625, 0.5, 0.9688, 0.5, 0.9375, 0.5, 0.9375, 0.5, 0.9688, 0.5, 0.125, 0.5, 0.09375, 0.5, 0.09375, 0.5, 0.125, 0.5, 0.5312, 0.5, 0.5, 0.5, 0.5, 0.5, 0.5312, 0.5, 0.9375, 0.5, 0.9062, 0.5, 0.9062, 0.5, 0.9375, 0.5, 0.09375, 0.5, 0.0625, 0.5, 0.0625, 0.5, 0.09375, 0.5, 0.5, 0.5, 0.4688, 0.5, 0.4688, 0.5, 0.5, 0.5, 0.9062, 0.5, 0.875, 0.5, 0.875, 0.5, 0.9062, 0.5, 0.0625, 0.5, 0.03125, 0.5, 0.03125, 0.5, 0.0625, 0.5, 0.4688, 0.5, 0.4375, 0.5, 0.4375, 0.5, 0.4688, 0.5, 0.875, 0.5, 0.8438, 0.5, 0.8438, 0.5, 0.875, 0.5, 0.03125, 0.5, 0.0, 0.5, 0.0, 0.5, 0.03125, 0.5, 0.4375, 0.5, 0.4062, 0.5, 0.4062, 0.5, 0.4375, 0.5, 0.8438, 0.5, 0.8125, 0.5, 0.8125, 0.5, 0.8438, 0.5, 0.4062, 0.5, 0.375, 0.5, 0.375, 0.5, 0.4062, 0.5, 0.8125, 0.5, 0.7812, 0.5, 0.7812, 0.5, 0.8125, 0.5, 0.375, 0.5, 0.3438, 0.5, 0.3438, 0.5, 0.375, 0.5, 0.7812, 0.5, 0.75, 0.5, 0.75, 0.5, 0.7812, 0.5, 0.3438, 0.5, 0.3125, 0.5, 0.3125, 0.5, 0.3438, 0.5, 0.75, 0.5, 0.7188, 0.5, 0.7188, 0.5, 0.75, 0.5, 0.3125, 0.5, 0.2812, 0.5, 0.2812, 0.5, 0.3125, 0.5, 0.7188, 0.5, 0.6875, 0.5, 0.6875, 0.5, 0.7188, 0.5, 0.2812, 0.5, 0.25, 0.5, 0.25, 0.5, 0.2812, 0.5, 0.6875, 0.5, 0.6562, 0.5, 0.6562, 0.5, 0.6875, 0.5, 0.25, 0.5, 0.2188, 0.5, 0.2188, 0.5, 0.25, 0.5, 0.6562, 0.5, 0.625, 0.5, 0.625, 0.5, 0.6562, 0.5, 0.625, 0.5, 0.5938, 0.5, 0.5938, 0.5, 0.625, 0.5, 0.125, 0.5, 0.09375, 0.5, 0.09375, 0.5, 0.125, 0.5, 0.5312, 0.5, 0.5, 0.5, 0.5, 0.5, 0.5312, 0.5, 0.9375, 0.5, 0.9062, 0.5, 0.9062, 0.5, 0.9375, 0.5, 0.09375, 0.5, 0.0625, 0.5, 0.0625, 0.5, 0.09375, 0.5, 0.5, 0.5, 0.4688, 0.5, 0.4688, 0.5, 0.5, 0.5, 0.9062, 0.5, 0.875, 0.5, 0.875, 0.5, 0.9062, 0.5, 0.0625, 0.5, 0.03125, 0.5, 0.03125, 0.5, 0.0625, 0.5, 0.4688, 0.5, 0.4375, 0.5, 0.4375, 0.5, 0.4688, 0.5, 0.875, 0.5, 0.8438, 0.5, 0.8438, 0.5, 0.875, 0.5, 0.03125, 0.5, 0.0, 0.5, 0.0, 0.5, 0.03125, 0.5, 0.4375, 0.5, 0.4062, 0.5, 0.4062, 0.5, 0.4375, 0.5, 0.8438, 0.5, 0.8125, 0.5, 0.8125, 0.5, 0.8438, 0.5, 0.4062, 0.5, 0.375, 0.5, 0.375, 0.5, 0.4062, 0.5, 0.8125, 0.5, 0.7812, 0.5, 0.7812, 0.5, 0.8125, 0.5, 0.375, 0.5, 0.3438, 0.5, 0.3438, 0.5, 0.375, 0.5, 0.7812, 0.5, 0.75, 0.5, 0.75, 0.5, 0.7812, 0.5, 0.3438, 0.5, 0.3125, 0.5, 0.3125, 0.5, 0.3438, 0.5, 0.75, 0.5, 0.7188, 0.5, 0.7188, 0.5, 0.75, 0.5, 0.3125, 0.5, 0.2812, 0.5, 0.2812, 0.5, 0.3125, 0.5, 0.7188, 0.5, 0.6875, 0.5, 0.6875, 0.5, 0.7188, 0.5, 0.2812, 0.5, 0.25, 0.5, 0.25, 0.5, 0.2812, 0.5, 0.6875, 0.5, 0.6562, 0.5, 0.6562, 0.5, 0.6875, 0.5, 0.25, 0.5, 0.2188, 0.5, 0.2188, 0.5, 0.25, 0.5, 0.6562, 0.5, 0.625, 0.5, 0.625, 0.5, 0.6562, 0.5, 0.2188, 0.5, 0.1875, 0.5, 0.1875, 0.5, 0.2188, 0.5, 0.625, 0.5, 0.5938, 0.5, 0.5938, 0.5, 0.625, 0.5, 0.1875, 0.5, 0.1562, 0.5, 0.1562, 0.5, 0.1875, 0.5, 0.5938, 0.5, 0.5625, 0.5, 0.5625, 0.5, 0.5938, 0.5, 1.0, 0.5, 0.9688, 0.5, 0.9688, 0.5, 1.0, 0.5, 0.1562, 0.5, 0.125, 0.5, 0.125, 0.5, 0.1562, 0.5, 0.5625, 0.5, 0.5312, 0.5, 0.5312, 0.5, 0.5625, 0.5, 0.5312, 0.5, 0.5, 0.5, 0.5, 0.5, 0.5312, 0.5, 0.1875, 0.5, 0.1562, 0.5, 0.1562, 0.5, 0.1875, 0.5, 0.5938, 0.5, 0.5625, 0.5, 0.5625, 0.5, 0.5938, 0.5, 1.0, 0.5, 0.9688, 0.5, 0.9688, 0.5, 1.0, 0.5, 0.1562, 0.5, 0.125, 0.5, 0.125, 0.5, 0.1562, 0.5, 0.5625, 0.5, 0.5312, 0.5, 0.5312, 0.5, 0.5625, 0.5, 0.9688, 0.5, 0.9375, 0.5, 0.9375, 0.5, 0.9688, 0.5, 0.125, 0.5, 0.09375, 0.5, 0.09375, 0.5, 0.125, 0.5, 0.5312, 0.5, 0.5, 0.5, 0.5, 0.5, 0.5312, 0.5, 0.9375, 0.5, 0.9062, 0.5, 0.9062, 0.5, 0.9375, 0.5, 0.09375, 0.5, 0.0625, 0.5, 0.0625, 0.5, 0.09375, 0.5, 0.5, 0.5, 0.4688, 0.5, 0.4688, 0.5, 0.5, 0.5, 0.9062, 0.5, 0.875, 0.5, 0.875, 0.5, 0.9062, 0.5, 0.0625, 0.5, 0.03125, 0.5, 0.03125, 0.5, 0.0625, 0.5, 0.4688, 0.5, 0.4375, 0.5, 0.4375, 0.5, 0.4688, 0.5, 0.875, 0.5, 0.8438, 0.5, 0.8438, 0.5, 0.875, 0.5, 0.03125, 0.5, 0.0, 0.5, 0.0, 0.5, 0.03125, 0.5, 0.4375, 0.5, 0.4062, 0.5, 0.4062, 0.5, 0.4375, 0.5, 0.8438, 0.5, 0.8125, 0.5, 0.8125, 0.5, 0.8438, 0.5, 0.4062, 0.5, 0.375, 0.5, 0.375, 0.5, 0.4062, 0.5, 0.8125, 0.5, 0.7812, 0.5, 0.7812, 0.5, 0.8125, 0.5, 0.375, 0.5, 0.3438, 0.5, 0.3438, 0.5, 0.375, 0.5, 0.7812, 0.5, 0.75, 0.5, 0.75, 0.5, 0.7812, 0.5, 0.3438, 0.5, 0.3125, 0.5, 0.3125, 0.5, 0.3438, 0.5, 0.75, 0.5, 0.7188, 0.5, 0.7188, 0.5, 0.75, 0.5, 0.3125, 0.5, 0.2812, 0.5, 0.2812, 0.5, 0.3125, 0.5, 0.7188, 0.5, 0.6875, 0.5, 0.6875, 0.5, 0.7188, 0.5, 0.2812, 0.5, 0.25, 0.5, 0.25, 0.5, 0.2812, 0.5, 0.6875, 0.5, 0.6562, 0.5, 0.6562, 0.5, 0.6875, 0.5, 0.25, 0.5, 0.2188, 0.5, 0.2188, 0.5, 0.25, 0.5, 0.6562, 0.5, 0.625, 0.5, 0.625, 0.5, 0.6562, 0.5, 0.2188, 0.5, 0.1875, 0.5, 0.1875, 0.5, 0.2188, 0.5, 0.4375, 0.5, 0.4062, 0.5, 0.4062, 0.5, 0.4375, 0.5, 0.9375, 0.5, 0.9062, 0.5, 0.9062, 0.5, 0.9375, 0.5, 0.09375, 0.5, 0.0625, 0.5, 0.0625, 0.5, 0.09375, 0.5, 0.5, 0.5, 0.4688, 0.5, 0.4688, 0.5, 0.5, 0.5, 0.9062, 0.5, 0.875, 0.5, 0.875, 0.5, 0.9062, 0.5, 0.0625, 0.5, 0.03125, 0.5, 0.03125, 0.5, 0.0625, 0.5, 0.4688, 0.5, 0.4375, 0.5, 0.4375, 0.5, 0.4688, 0.5, 0.875, 0.5, 0.8438, 0.5, 0.8438, 0.5, 0.875, 0.5, 0.03125, 0.5, 0.0, 0.5, 0.0, 0.5, 0.03125, 0.5, 0.4375, 0.5, 0.4062, 0.5, 0.4062, 0.5, 0.4375, 0.5, 0.8438, 0.5, 0.8125, 0.5, 0.8125, 0.5, 0.8438, 0.5, 0.4062, 0.5, 0.375, 0.5, 0.375, 0.5, 0.4062, 0.5, 0.8125, 0.5, 0.7812, 0.5, 0.7812, 0.5, 0.8125, 0.5, 0.375, 0.5, 0.3438, 0.5, 0.3438, 0.5, 0.375, 0.5, 0.7812, 0.5, 0.75, 0.5, 0.75, 0.5, 0.7812, 0.5, 0.3438, 0.5, 0.3125, 0.5, 0.3125, 0.5, 0.3438, 0.5, 0.75, 0.5, 0.7188, 0.5, 0.7188, 0.5, 0.75, 0.5, 0.3125, 0.5, 0.2812, 0.5, 0.2812, 0.5, 0.3125, 0.5, 0.7188, 0.5, 0.6875, 0.5, 0.6875, 0.5, 0.7188, 0.5, 0.2812, 0.5, 0.25, 0.5, 0.25, 0.5, 0.2812, 0.5, 0.6875, 0.5, 0.6562, 0.5, 0.6562, 0.5, 0.6875, 0.5, 0.25, 0.5, 0.2188, 0.5, 0.2188, 0.5, 0.25, 0.5, 0.6562, 0.5, 0.625, 0.5, 0.625, 0.5, 0.6562, 0.5, 0.2188, 0.5, 0.1875, 0.5, 0.1875, 0.5, 0.2188, 0.5, 0.625, 0.5, 0.5938, 0.5, 0.5938, 0.5, 0.625, 0.5, 0.1875, 0.5, 0.1562, 0.5, 0.1562, 0.5, 0.1875, 0.5, 0.5938, 0.5, 0.5625, 0.5, 0.5625, 0.5, 0.5938, 0.5, 1.0, 0.5, 0.9688, 0.5, 0.9688, 0.5, 1.0, 0.5, 0.1562, 0.5, 0.125, 0.5, 0.125, 0.5, 0.1562, 0.5, 0.5625, 0.5, 0.5312, 0.5, 0.5312, 0.5, 0.5625, 0.5, 0.9688, 0.5, 0.9375, 0.5, 0.9375, 0.5, 0.9688, 0.5, 0.125, 0.5, 0.09375, 0.5, 0.09375, 0.5, 0.125, 0.5, 0.3438, 0.5, 0.3125, 0.5, 0.3125, 0.5, 0.3438, 0.5, 0.8438, 0.5, 0.8125, 0.5, 0.8125, 0.5, 0.8438, 0.5, 0.4062, 0.5, 0.375, 0.5, 0.375, 0.5, 0.4062, 0.5, 0.8125, 0.5, 0.7812, 0.5, 0.7812, 0.5, 0.8125, 0.5, 0.375, 0.5, 0.3438, 0.5, 0.3438, 0.5, 0.375, 0.5, 0.7812, 0.5, 0.75, 0.5, 0.75, 0.5, 0.7812, 0.5, 0.3438, 0.5, 0.3125, 0.5, 0.3125, 0.5, 0.3438, 0.5, 0.75, 0.5, 0.7188, 0.5, 0.7188, 0.5, 0.75, 0.5, 0.3125, 0.5, 0.2812, 0.5, 0.2812, 0.5, 0.3125, 0.5, 0.7188, 0.5, 0.6875, 0.5, 0.6875, 0.5, 0.7188, 0.5, 0.2812, 0.5, 0.25, 0.5, 0.25, 0.5, 0.2812, 0.5, 0.6875, 0.5, 0.6562, 0.5, 0.6562, 0.5, 0.6875, 0.5, 0.25, 0.5, 0.2188, 0.5, 0.2188, 0.5, 0.25, 0.5, 0.6562, 0.5, 0.625, 0.5, 0.625, 0.5, 0.6562, 0.5, 0.2188, 0.5, 0.1875, 0.5, 0.1875, 0.5, 0.2188, 0.5, 0.625, 0.5, 0.5938, 0.5, 0.5938, 0.5, 0.625, 0.5, 0.1875, 0.5, 0.1562, 0.5, 0.1562, 0.5, 0.1875, 0.5, 0.5938, 0.5, 0.5625, 0.5, 0.5625, 0.5, 0.5938, 0.5, 1.0, 0.5, 0.9688, 0.5, 0.9688, 0.5, 1.0, 0.5, 0.1562, 0.5, 0.125, 0.5, 0.125, 0.5, 0.1562, 0.5, 0.5625, 0.5, 0.5312, 0.5, 0.5312, 0.5, 0.5625, 0.5, 0.9688, 0.5, 0.9375, 0.5, 0.9375, 0.5, 0.9688, 0.5, 0.125, 0.5, 0.09375, 0.5, 0.09375, 0.5, 0.125, 0.5, 0.5312, 0.5, 0.5, 0.5, 0.5, 0.5, 0.5312, 0.5, 0.9375, 0.5, 0.9062, 0.5, 0.9062, 0.5, 0.9375, 0.5, 0.09375, 0.5, 0.0625, 0.5, 0.0625, 0.5, 0.09375, 0.5, 0.5, 0.5, 0.4688, 0.5, 0.4688, 0.5, 0.5, 0.5, 0.9062, 0.5, 0.875, 0.5, 0.875, 0.5, 0.9062, 0.5, 0.0625, 0.5, 0.03125, 0.5, 0.03125, 0.5, 0.0625, 0.5, 0.4688, 0.5, 0.4375, 0.5, 0.4375, 0.5, 0.4688, 0.5, 0.875, 0.5, 0.8438, 0.5, 0.8438, 0.5, 0.875, 0.5, 0.03125, 0.5, 0.0, 0.5, 0.0, 0.5, 0.03125, 0.5, 0.25, 0.5, 0.2188, 0.5, 0.2188, 0.5, 0.25, 0.5, 0.75, 0.5, 0.7188, 0.5, 0.7188, 0.5, 0.75, 0.5, 0.3125, 0.5, 0.2812, 0.5, 0.2812, 0.5, 0.3125, 0.5, 0.7188, 0.5, 0.6875, 0.5, 0.6875, 0.5, 0.7188, 0.5, 0.2812, 0.5, 0.25, 0.5, 0.25, 0.5, 0.2812, 0.5, 0.6875, 0.5, 0.6562, 0.5, 0.6562, 0.5, 0.6875, 0.5, 0.25, 0.5, 0.2188, 0.5, 0.2188, 0.5, 0.25, 0.5, 0.6562, 0.5, 0.625, 0.5, 0.625, 0.5, 0.6562, 0.5, 0.2188, 0.5, 0.1875, 0.5, 0.1875, 0.5, 0.2188, 0.5, 0.625, 0.5, 0.5938, 0.5, 0.5938, 0.5, 0.625, 0.5, 0.1875, 0.5, 0.1562, 0.5, 0.1562, 0.5, 0.1875, 0.5, 0.5938, 0.5, 0.5625, 0.5, 0.5625, 0.5, 0.5938, 0.5, 1.0, 0.5, 0.9688, 0.5, 0.9688, 0.5, 1.0, 0.5, 0.1562, 0.5, 0.125, 0.5, 0.125, 0.5, 0.1562, 0.5, 0.5625, 0.5, 0.5312, 0.5, 0.5312, 0.5, 0.5625, 0.5, 0.9688, 0.5, 0.9375, 0.5, 0.9375, 0.5, 0.9688, 0.5, 0.125, 0.5, 0.09375, 0.5, 0.09375, 0.5, 0.125, 0.5, 0.5312, 0.5, 0.5, 0.5, 0.5, 0.5, 0.5312, 0.5, 0.9375, 0.5, 0.9062, 0.5, 0.9062, 0.5, 0.9375, 0.5, 0.09375, 0.5, 0.0625, 0.5, 0.0625, 0.5, 0.09375, 0.5, 0.5, 0.5, 0.4688, 0.5, 0.4688, 0.5, 0.5, 0.5, 0.9062, 0.5, 0.875, 0.5, 0.875, 0.5, 0.9062, 0.5, 0.0625, 0.5, 0.03125, 0.5, 0.03125, 0.5, 0.0625, 0.5, 0.4688, 0.5, 0.4375, 0.5, 0.4375, 0.5, 0.4688, 0.5, 0.875, 0.5, 0.8438, 0.5, 0.8438, 0.5, 0.875, 0.5, 0.03125, 0.5, 0.0, 0.5, 0.0, 0.5, 0.03125, 0.5, 0.4375, 0.5, 0.4062, 0.5, 0.4062, 0.5, 0.4375, 0.5, 0.8438, 0.5, 0.8125, 0.5, 0.8125, 0.5, 0.8438, 0.5, 0.4062, 0.5, 0.375, 0.5, 0.375, 0.5, 0.4062, 0.5, 0.8125, 0.5, 0.7812, 0.5, 0.7812, 0.5, 0.8125, 0.5, 0.375, 0.5, 0.3438, 0.5, 0.3438, 0.5, 0.375, 0.5, 0.7812, 0.5, 0.75, 0.5, 0.75, 0.5, 0.7812, 0.5, 0.75, 0.49, 0.7968, 0.4854, 0.8418, 0.4717, 0.8833, 0.4496, 0.9197, 0.4197, 0.9496, 0.3833, 0.9717, 0.3418, 0.9854, 0.2968, 0.99, 0.25, 0.9854, 0.2032, 0.9717, 0.1582, 0.9496, 0.1167, 0.9197, 0.08029, 0.8833, 0.05045, 0.8418, 0.02827, 0.7968, 0.01461, 0.75, 0.01, 0.7032, 0.01461, 0.6582, 0.02827, 0.6167, 0.05045, 0.5803, 0.08029, 0.5504, 0.1167, 0.5283, 0.1582, 0.5146, 0.2032, 0.51, 0.25, 0.5146, 0.2968, 0.5283, 0.3418, 0.5504, 0.3833, 0.5803, 0.4197, 0.6167, 0.4496, 0.6582, 0.4717, 0.7032, 0.4854, 0.6562, 0.5, 0.625, 0.5, 0.625, 0.5, 0.6562, 0.5, 0.2188, 0.5, 0.1875, 0.5, 0.1875, 0.5, 0.2188, 0.5, 0.625, 0.5, 0.5938, 0.5, 0.5938, 0.5, 0.625, 0.5, 0.1875, 0.5, 0.1562, 0.5, 0.1562, 0.5, 0.1875, 0.5, 0.5938, 0.5, 0.5625, 0.5, 0.5625, 0.5, 0.5938, 0.5, 1.0, 0.5, 0.9688, 0.5, 0.9688, 0.5, 1.0, 0.5, 0.1562, 0.5, 0.125, 0.5, 0.125, 0.5, 0.1562, 0.5, 0.5625, 0.5, 0.5312, 0.5, 0.5312, 0.5, 0.5625, 0.5, 0.9688, 0.5, 0.9375, 0.5, 0.9375, 0.5, 0.9688, 0.5, 0.125, 0.5, 0.09375, 0.5, 0.09375, 0.5, 0.125, 0.5, 0.5312, 0.5, 0.5, 0.5, 0.5, 0.5, 0.5312, 0.5, 0.9375, 0.5, 0.9062, 0.5, 0.9062, 0.5, 0.9375, 0.5, 0.09375, 0.5, 0.0625, 0.5, 0.0625, 0.5, 0.09375, 0.5, 0.5, 0.5, 0.4688, 0.5, 0.4688, 0.5, 0.5, 0.5, 0.9062, 0.5, 0.875, 0.5, 0.875, 0.5, 0.9062, 0.5, 0.0625, 0.5, 0.03125, 0.5, 0.03125, 0.5, 0.0625, 0.5, 0.4688, 0.5, 0.4375, 0.5, 0.4375, 0.5, 0.4688, 0.5, 0.875, 0.5, 0.8438, 0.5, 0.8438, 0.5, 0.875, 0.5, 0.03125, 0.5, 0.0, 0.5, 0.0, 0.5, 0.03125, 0.5, 0.4375, 0.5, 0.4062, 0.5, 0.4062, 0.5, 0.4375, 0.5, 0.8438, 0.5, 0.8125, 0.5, 0.8125, 0.5, 0.8438, 0.5, 0.4062, 0.5, 0.375, 0.5, 0.375, 0.5, 0.4062, 0.5, 0.8125, 0.5, 0.7812, 0.5, 0.7812, 0.5, 0.8125, 0.5, 0.375, 0.5, 0.3438, 0.5, 0.3438, 0.5, 0.375, 0.5, 0.7812, 0.5, 0.75, 0.5, 0.75, 0.5, 0.7812, 0.5, 0.3438, 0.5, 0.3125, 0.5, 0.3125, 0.5, 0.3438, 0.5, 0.75, 0.5, 0.7188, 0.5, 0.7188, 0.5, 0.75, 0.5, 0.3125, 0.5, 0.2812, 0.5, 0.2812, 0.5, 0.3125, 0.5, 0.7188, 0.5, 0.6875, 0.5, 0.6875, 0.5, 0.7188, 0.5, 0.2812, 0.5, 0.25, 0.5, 0.25, 0.5, 0.2812, 0.5, 0.6875, 0.5, 0.6562, 0.5, 0.6562, 0.5, 0.6875, 0.5, 1.0, 0.5, 0.9688, 0.5, 0.9688, 0.5, 1.0, 0.5, 0.3125, 0.5, 0.2812, 0.5, 0.2812, 0.5, 0.3125, 0.5, 0.5938, 0.5, 0.5625, 0.5, 0.5625, 0.5, 0.5938, 0.5, 0.875, 0.5, 0.8438, 0.5, 0.8438, 0.5, 0.875, 0.5, 0.1875, 0.5, 0.1562, 0.5, 0.1562, 0.5, 0.1875, 0.5, 0.4688, 0.5, 0.4375, 0.5, 0.4375, 0.5, 0.4687, 0.5, 0.75, 0.5, 0.7188, 0.5, 0.7188, 0.5, 0.75, 0.5, 0.0625, 0.5, 0.03125, 0.5, 0.03125, 0.5, 0.0625, 0.5, 0.3438, 0.5, 0.3125, 0.5, 0.3125, 0.5, 0.3437, 0.5, 0.625, 0.5, 0.5938, 0.5, 0.5938, 0.5, 0.625, 0.5, 0.9062, 0.5, 0.875, 0.5, 0.875, 0.5, 0.9062, 0.5, 0.2188, 0.5, 0.1875, 0.5, 0.1875, 0.5, 0.2188, 0.5, 0.5, 0.5, 0.4688, 0.5, 0.4687, 0.5, 0.5, 0.5, 0.7812, 0.5, 0.75, 0.5, 0.75, 0.5, 0.7812, 0.5, 0.09375, 0.5, 0.0625, 0.5, 0.0625, 0.5, 0.09375, 0.5, 0.375, 0.5, 0.3438, 0.5, 0.3437, 0.5, 0.375, 0.5, 0.6562, 0.5, 0.625, 0.5, 0.625, 0.5, 0.6562, 0.5, 0.9375, 0.5, 0.9062, 0.5, 0.9062, 0.5, 0.9375, 0.5, 0.25, 0.5, 0.2188, 0.5, 0.2188, 0.5, 0.25, 0.5, 0.5312, 0.5, 0.5, 0.5, 0.5, 0.5, 0.5312, 0.5, 0.8125, 0.5, 0.7812, 0.5, 0.7812, 0.5, 0.8125, 0.5, 0.125, 0.5, 0.09375, 0.5, 0.09375, 0.5, 0.125, 0.5, 0.4062, 0.5, 0.375, 0.5, 0.375, 0.5, 0.4062, 0.5, 0.6875, 0.5, 0.6562, 0.5, 0.6562, 0.5, 0.6875, 0.5, 0.9688, 0.5, 0.9375, 0.5, 0.9375, 0.5, 0.9688, 0.5, 0.2812, 0.5, 0.25, 0.5, 0.25, 0.5, 0.2812, 0.5, 0.5625, 0.5, 0.5312, 0.5, 0.5312, 0.5, 0.5625, 0.5, 0.8438, 0.5, 0.8125, 0.5, 0.8125, 0.5, 0.8438, 0.5, 0.1562, 0.5, 0.125, 0.5, 0.125, 0.5, 0.1562, 0.5, 0.4375, 0.5, 0.4062, 0.5, 0.4062, 0.5, 0.4375, 0.5, 0.7188, 0.5, 0.6875, 0.5, 0.6875, 0.5, 0.7188, 0.5, 0.03125, 0.5, 0.0, 0.5, 0.0, 0.5, 0.03125, 0.5, 0.03125, 1.0, 0.0625, 1.0, 0.0625, 1.0, 0.03125, 1.0, 0.02827, 0.1582, 0.01461, 0.2032, 0.01461, 0.2032, 0.02827, 0.1582, 0.3125, 1.0, 0.3438, 1.0, 0.3438, 1.0, 0.3125, 1.0, 0.5938, 1.0, 0.625, 1.0, 0.625, 1.0, 0.5938, 1.0, 0.05045, 0.1167, 0.02827, 0.1582, 0.02827, 0.1582, 0.05045, 0.1167, 0.875, 1.0, 0.9062, 1.0, 0.9062, 1.0, 0.875, 1.0, 0.08029, 0.08029, 0.05045, 0.1167, 0.05045, 0.1167, 0.08029, 0.08029, 0.0625, 1.0, 0.09375, 1.0, 0.09375, 1.0, 0.0625, 1.0, 0.1167, 0.05045, 0.08029, 0.08029, 0.08029, 0.08029, 0.1167, 0.05045, 0.3438, 1.0, 0.375, 1.0, 0.375, 1.0, 0.3438, 1.0, 0.1582, 0.02827, 0.1167, 0.05045, 0.1167, 0.05045, 0.1582, 0.02827, 0.625, 1.0, 0.6562, 1.0, 0.6562, 1.0, 0.625, 1.0, 0.9062, 1.0, 0.9375, 1.0, 0.9375, 1.0, 0.9062, 1.0, 0.2032, 0.01461, 0.1582, 0.02827, 0.1582, 0.02827, 0.2032, 0.01461, 0.09375, 1.0, 0.125, 1.0, 0.125, 1.0, 0.09375, 1.0, 0.25, 0.01, 0.2032, 0.01461, 0.2032, 0.01461, 0.25, 0.01, 0.375, 1.0, 0.4062, 1.0, 0.4062, 1.0, 0.375, 1.0, 0.2968, 0.01461, 0.25, 0.01, 0.25, 0.01, 0.2968, 0.01461, 0.6562, 1.0, 0.6875, 1.0, 0.6875, 1.0, 0.6562, 1.0, 0.9375, 1.0, 0.9688, 1.0, 0.9688, 1.0, 0.9375, 1.0, 0.3418, 0.02827, 0.2968, 0.01461, 0.2968, 0.01461, 0.3418, 0.02827, 0.125, 1.0, 0.1562, 1.0, 0.1562, 1.0, 0.125, 1.0, 0.3833, 0.05045, 0.3418, 0.02827, 0.3418, 0.02827, 0.3833, 0.05045, 0.4062, 1.0, 0.4375, 1.0, 0.4375, 1.0, 0.4062, 1.0, 0.4197, 0.08029, 0.3833, 0.05045, 0.3833, 0.05045, 0.4197, 0.08029, 0.6875, 1.0, 0.7188, 1.0, 0.7188, 1.0, 0.6875, 1.0, 0.4496, 0.1167, 0.4197, 0.08029, 0.4197, 0.08029, 0.4496, 0.1167, 0.1562, 1.0, 0.1875, 1.0, 0.1875, 1.0, 0.1562, 1.0, 0.9688, 1.0, 1.0, 1.0, 1.0, 1.0, 0.9688, 1.0, 0.4717, 0.1582, 0.4496, 0.1167, 0.4496, 0.1167, 0.4717, 0.1582, 0.4375, 1.0, 0.4688, 1.0, 0.4688, 1.0, 0.4375, 1.0, 0.75, 1.0, 0.7812, 1.0, 0.7812, 1.0, 0.75, 1.0, 0.4688, 1.0, 0.5, 1.0, 0.5, 1.0, 0.4688, 1.0, 0.1875, 1.0, 0.2188, 1.0, 0.2188, 1.0, 0.1875, 1.0, 0.875, 1.0, 0.9063, 1.0, 0.9062, 1.0, 0.875, 1.0, 0.5938, 1.0, 0.625, 1.0, 0.625, 1.0, 0.5938, 1.0, 0.3125, 1.0, 0.3438, 1.0, 0.3438, 1.0, 0.3125, 1.0, 0.03125, 1.0, 0.0625, 1.0, 0.0625, 1.0, 0.03125, 1.0, 0.7188, 1.0, 0.75, 1.0, 0.75, 1.0, 0.7188, 1.0, 0.4375, 1.0, 0.4688, 1.0, 0.4688, 1.0, 0.4375, 1.0, 0.1563, 1.0, 0.1875, 1.0, 0.1875, 1.0, 0.1562, 1.0, 0.8438, 1.0, 0.875, 1.0, 0.875, 1.0, 0.8438, 1.0, 0.5625, 1.0, 0.5938, 1.0, 0.5938, 1.0, 0.5625, 1.0, 0.2812, 1.0, 0.3125, 1.0, 0.3125, 1.0, 0.2812, 1.0, 0.9687, 1.0, 1.0, 1.0, 1.0, 1.0, 0.9688, 1.0, 0.0, 1.0, 0.03125, 1.0, 0.03125, 1.0, 0.0, 1.0, 0.6875, 1.0, 0.7188, 1.0, 0.7188, 1.0, 0.6875, 1.0, 0.4062, 1.0, 0.4375, 1.0, 0.4375, 1.0, 0.4062, 1.0, 0.125, 1.0, 0.1563, 1.0, 0.1562, 1.0, 0.125, 1.0, 0.8125, 1.0, 0.8438, 1.0, 0.8438, 1.0, 0.8125, 1.0, 0.5312, 1.0, 0.5625, 1.0, 0.5625, 1.0, 0.5312, 1.0, 0.25, 1.0, 0.2812, 1.0, 0.2812, 1.0, 0.25, 1.0, 0.9375, 1.0, 0.9687, 1.0, 0.9688, 1.0, 0.9375, 1.0, 0.6562, 1.0, 0.6875, 1.0, 0.6875, 1.0, 0.6562, 1.0, 0.375, 1.0, 0.4062, 1.0, 0.4062, 1.0, 0.375, 1.0, 0.09375, 1.0, 0.125, 1.0, 0.125, 1.0, 0.09375, 1.0, 0.7812, 1.0, 0.8125, 1.0, 0.8125, 1.0, 0.7812, 1.0, 0.5, 1.0, 0.5312, 1.0, 0.5312, 1.0, 0.5, 1.0, 0.2188, 1.0, 0.25, 1.0, 0.25, 1.0, 0.2188, 1.0, 0.9063, 1.0, 0.9375, 1.0, 0.9375, 1.0, 0.9062, 1.0, 0.625, 1.0, 0.6562, 1.0, 0.6562, 1.0, 0.625, 1.0, 0.3438, 1.0, 0.375, 1.0, 0.375, 1.0, 0.3438, 1.0, 0.0625, 1.0, 0.09375, 1.0, 0.09375, 1.0, 0.0625, 1.0, 0.8438, 1.0, 0.875, 1.0, 0.875, 1.0, 0.8438, 1.0, 0.01, 0.25, 0.01461, 0.2968, 0.01461, 0.2968, 0.01, 0.25, 0.5625, 1.0, 0.5938, 1.0, 0.5938, 1.0, 0.5625, 1.0, 0.2812, 1.0, 0.3125, 1.0, 0.3125, 1.0, 0.2812, 1.0, 0.01461, 0.2968, 0.02827, 0.3418, 0.02827, 0.3418, 0.01461, 0.2968, 0.0, 1.0, 0.03125, 1.0, 0.03125, 1.0, 0.0, 1.0, 0.02827, 0.3418, 0.05045, 0.3833, 0.05045, 0.3833, 0.02827, 0.3418, 0.8125, 1.0, 0.8438, 1.0, 0.8438, 1.0, 0.8125, 1.0, 0.25, 0.49, 0.2968, 0.4854, 0.2968, 0.4854, 0.25, 0.49, 0.05045, 0.3833, 0.08029, 0.4197, 0.08029, 0.4197, 0.05045, 0.3833, 0.5312, 1.0, 0.5625, 1.0, 0.5625, 1.0, 0.5312, 1.0, 0.2968, 0.4854, 0.3418, 0.4717, 0.3418, 0.4717, 0.2968, 0.4854, 0.25, 1.0, 0.2812, 1.0, 0.2812, 1.0, 0.25, 1.0, 0.08029, 0.4197, 0.1167, 0.4496, 0.1167, 0.4496, 0.08029, 0.4197, 0.3418, 0.4717, 0.3833, 0.4496, 0.3833, 0.4496, 0.3418, 0.4717, 0.1167, 0.4496, 0.1582, 0.4717, 0.1582, 0.4717, 0.1167, 0.4496, 0.7812, 1.0, 0.8125, 1.0, 0.8125, 1.0, 0.7812, 1.0, 0.3833, 0.4496, 0.4197, 0.4197, 0.4197, 0.4197, 0.3833, 0.4496, 0.1582, 0.4717, 0.2032, 0.4854, 0.2032, 0.4854, 0.1582, 0.4717, 0.5, 1.0, 0.5312, 1.0, 0.5312, 1.0, 0.5, 1.0, 0.4197, 0.4197, 0.4496, 0.3833, 0.4496, 0.3833, 0.4197, 0.4197, 0.2188, 1.0, 0.25, 1.0, 0.25, 1.0, 0.2188, 1.0, 0.2032, 0.4854, 0.25, 0.49, 0.25, 0.49, 0.2032, 0.4854, 0.4496, 0.3833, 0.4717, 0.3418, 0.4717, 0.3418, 0.4496, 0.3833, 0.4717, 0.3418, 0.4854, 0.2968, 0.4854, 0.2968, 0.4717, 0.3418, 0.75, 1.0, 0.7812, 1.0, 0.7812, 1.0, 0.75, 1.0, 0.4688, 1.0, 0.5, 1.0, 0.5, 1.0, 0.4688, 1.0, 0.4854, 0.2968, 0.49, 0.25, 0.49, 0.25, 0.4854, 0.2968, 0.1875, 1.0, 0.2188, 1.0, 0.2188, 1.0, 0.1875, 1.0, 0.49, 0.25, 0.4854, 0.2032, 0.4854, 0.2032, 0.49, 0.25, 0.7188, 1.0, 0.75, 1.0, 0.75, 1.0, 0.7188, 1.0, 0.4854, 0.2032, 0.4717, 0.1582, 0.4717, 0.1582, 0.4854, 0.2032, 0.0625, 1.0, 0.09375, 1.0, 0.09375, 1.0, 0.0625, 1.0, 0.3437, 1.0, 0.375, 1.0, 0.375, 1.0, 0.3438, 1.0, 0.625, 1.0, 0.6562, 1.0, 0.6562, 1.0, 0.625, 1.0, 0.9062, 1.0, 0.9375, 1.0, 0.9375, 1.0, 0.9063, 1.0, 0.2188, 1.0, 0.25, 1.0, 0.25, 1.0, 0.2188, 1.0, 0.5, 1.0, 0.5312, 1.0, 0.5312, 1.0, 0.5, 1.0, 0.7812, 1.0, 0.8125, 1.0, 0.8125, 1.0, 0.7812, 1.0, 0.09375, 1.0, 0.125, 1.0, 0.125, 1.0, 0.09375, 1.0, 0.375, 1.0, 0.4062, 1.0, 0.4062, 1.0, 0.375, 1.0, 0.6562, 1.0, 0.6875, 1.0, 0.6875, 1.0, 0.6562, 1.0, 0.9375, 1.0, 0.9688, 1.0, 0.9687, 1.0, 0.9375, 1.0, 0.25, 1.0, 0.2812, 1.0, 0.2812, 1.0, 0.25, 1.0, 0.5312, 1.0, 0.5625, 1.0, 0.5625, 1.0, 0.5312, 1.0, 0.8125, 1.0, 0.8437, 1.0, 0.8438, 1.0, 0.8125, 1.0, 0.125, 1.0, 0.1562, 1.0, 0.1563, 1.0, 0.125, 1.0, 0.4062, 1.0, 0.4375, 1.0, 0.4375, 1.0, 0.4062, 1.0, 0.6875, 1.0, 0.7188, 1.0, 0.7188, 1.0, 0.6875, 1.0, 0.0, 1.0, 0.03125, 1.0, 0.03125, 1.0, 0.0, 1.0, 0.9688, 1.0, 1.0, 1.0, 1.0, 1.0, 0.9687, 1.0, 0.2812, 1.0, 0.3125, 1.0, 0.3125, 1.0, 0.2812, 1.0, 0.5625, 1.0, 0.5938, 1.0, 0.5938, 1.0, 0.5625, 1.0, 0.8437, 1.0, 0.875, 1.0, 0.875, 1.0, 0.8438, 1.0, 0.1562, 1.0, 0.1875, 1.0, 0.1875, 1.0, 0.1563, 1.0, 0.4375, 1.0, 0.4688, 1.0, 0.4688, 1.0, 0.4375, 1.0, 0.7188, 1.0, 0.75, 1.0, 0.75, 1.0, 0.7188, 1.0, 0.03125, 1.0, 0.0625, 1.0, 0.0625, 1.0, 0.03125, 1.0, 0.3125, 1.0, 0.3437, 1.0, 0.3438, 1.0, 0.3125, 1.0, 0.5938, 1.0, 0.625, 1.0, 0.625, 1.0, 0.5938, 1.0, 0.875, 1.0, 0.9062, 1.0, 0.9063, 1.0, 0.875, 1.0, 0.1875, 1.0, 0.2188, 1.0, 0.2188, 1.0, 0.1875, 1.0, 0.4688, 1.0, 0.5, 1.0, 0.5, 1.0, 0.4688, 1.0, 0.75, 1.0, 0.7812, 1.0, 0.7812, 1.0, 0.75, 1.0, 0.75, 1.0, 0.7812, 1.0, 0.7812, 1.0, 0.75, 1.0, 0.4688, 1.0, 0.5, 1.0, 0.5, 1.0, 0.4688, 1.0, 0.1875, 1.0, 0.2188, 1.0, 0.2188, 1.0, 0.1875, 1.0, 0.875, 1.0, 0.9062, 1.0, 0.9062, 1.0, 0.875, 1.0, 0.5938, 1.0, 0.625, 1.0, 0.625, 1.0, 0.5938, 1.0, 0.3125, 1.0, 0.3438, 1.0, 0.3437, 1.0, 0.3125, 1.0, 0.03125, 1.0, 0.0625, 1.0, 0.0625, 1.0, 0.03125, 1.0, 0.7188, 1.0, 0.75, 1.0, 0.75, 1.0, 0.7188, 1.0, 0.4375, 1.0, 0.4688, 1.0, 0.4688, 1.0, 0.4375, 1.0, 0.1562, 1.0, 0.1875, 1.0, 0.1875, 1.0, 0.1562, 1.0, 0.8438, 1.0, 0.875, 1.0, 0.875, 1.0, 0.8437, 1.0, 0.5625, 1.0, 0.5938, 1.0, 0.5938, 1.0, 0.5625, 1.0, 0.2812, 1.0, 0.3125, 1.0, 0.3125, 1.0, 0.2812, 1.0, 0.9688, 1.0, 1.0, 1.0, 1.0, 1.0, 0.9688, 1.0, 0.0, 1.0, 0.03125, 1.0, 0.03125, 1.0, 0.0, 1.0, 0.6875, 1.0, 0.7188, 1.0, 0.7188, 1.0, 0.6875, 1.0, 0.4062, 1.0, 0.4375, 1.0, 0.4375, 1.0, 0.4062, 1.0, 0.125, 1.0, 0.1562, 1.0, 0.1562, 1.0, 0.125, 1.0, 0.8125, 1.0, 0.8438, 1.0, 0.8437, 1.0, 0.8125, 1.0, 0.5312, 1.0, 0.5625, 1.0, 0.5625, 1.0, 0.5312, 1.0, 0.25, 1.0, 0.2812, 1.0, 0.2812, 1.0, 0.25, 1.0, 0.9375, 1.0, 0.9688, 1.0, 0.9688, 1.0, 0.9375, 1.0, 0.6562, 1.0, 0.6875, 1.0, 0.6875, 1.0, 0.6562, 1.0, 0.375, 1.0, 0.4062, 1.0, 0.4062, 1.0, 0.375, 1.0, 0.09375, 1.0, 0.125, 1.0, 0.125, 1.0, 0.09375, 1.0, 0.7812, 1.0, 0.8125, 1.0, 0.8125, 1.0, 0.7812, 1.0, 0.5, 1.0, 0.5312, 1.0, 0.5312, 1.0, 0.5, 1.0, 0.2188, 1.0, 0.25, 1.0, 0.25, 1.0, 0.2188, 1.0, 0.9062, 1.0, 0.9375, 1.0, 0.9375, 1.0, 0.9062, 1.0, 0.625, 1.0, 0.6562, 1.0, 0.6562, 1.0, 0.625, 1.0, 0.3438, 1.0, 0.375, 1.0, 0.375, 1.0, 0.3437, 1.0, 0.0625, 1.0, 0.09375, 1.0, 0.09375, 1.0, 0.0625, 1.0, 0.2968, 0.4854, 0.25, 0.49, 0.2032, 0.4854, 0.1582, 0.4717, 0.1167, 0.4496, 0.08029, 0.4197, 0.05045, 0.3833, 0.02827, 0.3418, 0.01461, 0.2968, 0.01, 0.25, 0.01461, 0.2032, 0.02827, 0.1582, 0.05045, 0.1167, 0.08029, 0.08029, 0.1167, 0.05045, 0.1582, 0.02827, 0.2032, 0.01461, 0.25, 0.01, 0.2968, 0.01461, 0.3418, 0.02827, 0.3833, 0.05045, 0.4197, 0.08029, 0.4496, 0.1167, 0.4717, 0.1582, 0.4854, 0.2032, 0.49, 0.25, 0.4854, 0.2968, 0.4717, 0.3418, 0.4496, 0.3833, 0.4197, 0.4197, 0.3833, 0.4496, 0.3418, 0.4717])
me_x.use_remesh_fix_poles = True
me_x.use_remesh_preserve_attributes = False
me_x.update()
me_x_1 = bpy.data.meshes.new('立方体')
me_x_1.from_pydata([(0.0, -2.816, 5.356), (0.0, -2.034, 2.67), (1.128, -2.077, 3.137), (1.143, -2.922, 4.926), (1.162, -1.147, 3.607), (1.136, -1.149, 5.759), (1.101, 1.578, 3.677), (1.094, 1.565, 5.293), (0.0, 2.064, 3.511), (0.0, 1.603, 5.928), (0.0, -1.284, 3.094), (0.0, -1.145, 5.897), (0.0, -3.608, 5.12), (0.0, -3.608, 2.302), (1.066, -3.608, 4.59), (1.072, -3.608, 3.026), (1.186, -1.336, 1.64), (1.173, 2.119, 1.632), (0.0, -1.863, 1.635), (0.0, 2.458, 1.625), (1.66, -2.313, -1.315), (1.666, 2.383, -1.347), (0.0, -2.594, -1.341), (0.0, 2.821, -1.368), (1.378, -0.3501, 3.658), (1.143, -0.3492, 5.747), (0.0, -0.3497, 6.216), (1.553, -0.2251, 1.631), (2.499, -0.8375, -1.315), (1.378, 0.6332, 3.659), (1.553, 1.011, 1.625), (2.501, 0.9285, -1.321), (1.143, 0.6331, 5.747), (0.0, 0.6337, 6.441), (0.4882, -1.161, 5.897), (0.4375, -2.027, 2.644), (0.3821, 2.062, 3.516), (0.5245, -2.972, 5.356), (0.466, -1.323, 3.093), (0.4561, 1.577, 5.928), (0.4647, -3.608, 5.12), (0.4062, -3.608, 2.277), (0.4416, -1.862, 1.632), (0.4404, 2.456, 1.625), (0.5689, -2.594, -1.335), (0.6393, 2.824, -1.363), (0.4741, -0.3495, 6.216), (0.4741, 0.6335, 6.417), (1.838, 0.5175, -2.611), (1.295, 1.451, -2.618), (0.6071, -1.868, -2.618), (1.258, -1.608, -2.611), (0.6543, 1.719, -2.621), (0.0, 1.716, -2.625), (0.0, -0.6442, -2.659), (0.0, -1.992, -2.621), (1.838, -0.6583, -2.611), (0.0, 0.5049, -2.659), (0.9007, -0.6442, -2.659), (0.9007, 0.5049, -2.659), (0.0, -2.233, 3.19), (1.098, 1.571, 4.484), (1.149, -1.148, 4.682), (1.277, -2.499, 4.031), (0.0, -1.215, 4.761), (0.0, 1.834, 4.719), (0.0, -3.608, 3.475), (1.069, -3.608, 3.444), (1.366, -0.3497, 4.702), (1.366, 0.6331, 4.702), (0.4191, 1.819, 4.722), (0.0, -4.821, 3.175), (0.0, -4.413, 2.606), (0.4718, -4.73, 4.59), (0.0, -4.718, 4.59), (0.4322, -4.41, 2.589), (0.883, -4.465, 2.889), (0.8809, -4.517, 3.167), (0.8788, -4.658, 3.831), (0.2484, -4.826, 3.2), (0.8235, 1.416, 7.009), (1.079, 1.414, 7.013), (1.007, 1.294, 6.992), (0.7387, 1.294, 6.987)], [], [(70, 39, 7, 61), (68, 25, 5, 62), (38, 4, 2, 35), (31, 28, 56, 48), (64, 10, 1, 60), (46, 26, 11, 34), (62, 5, 3, 63), (34, 11, 0, 37), (35, 2, 15, 41), (13, 41, 75, 72), (37, 0, 12, 40), (63, 3, 14, 67), (60, 1, 13, 66), (43, 17, 21, 45), (24, 4, 16, 27), (36, 6, 17, 43), (45, 21, 49, 52), (27, 16, 20, 28), (42, 18, 22, 44), (30, 27, 28, 31), (23, 45, 52, 53), (47, 33, 26, 46), (38, 10, 18, 42), (69, 32, 25, 68), (61, 7, 32, 69), (29, 24, 27, 30), (39, 9, 33, 47), (20, 44, 50, 51), (17, 30, 31, 21), (16, 42, 44, 20), (44, 22, 55, 50), (32, 47, 46, 25), (4, 38, 42, 16), (47, 32, 82, 83), (6, 29, 30, 17), (28, 20, 51, 56), (8, 36, 43, 19), (19, 43, 45, 23), (3, 37, 40, 14), (12, 66, 71, 74), (1, 35, 41, 13), (5, 34, 37, 3), (25, 46, 34, 5), (10, 38, 35, 1), (65, 9, 39, 70), (53, 52, 59, 57), (58, 56, 51, 50), (59, 48, 56, 58), (52, 49, 48, 59), (57, 59, 58, 54), (54, 58, 50, 55), (21, 31, 48, 49), (8, 65, 70, 36), (66, 13, 72, 71), (6, 61, 69, 29), (29, 69, 68, 24), (0, 60, 66, 12), (2, 63, 67, 15), (41, 15, 76, 75), (4, 62, 63, 2), (11, 64, 60, 0), (24, 68, 62, 4), (36, 70, 61, 6), (79, 73, 74, 71), (77, 78, 73, 79), (76, 77, 79, 75), (75, 79, 71, 72), (15, 67, 77, 76), (40, 12, 74, 73), (67, 14, 78, 77), (14, 40, 73, 78), (81, 80, 83, 82), (39, 47, 83, 80), (7, 39, 80, 81), (32, 7, 81, 82)])
me_x_1.polygons.foreach_set('use_smooth', [True] * 75)
_uv = me_x_1.uv_layers.new(name='UVマップ')
_uv.uv.foreach_set('vector', [0.4999, 0.4375, 0.625, 0.4375, 0.625, 0.5, 0.4999, 0.5, 0.4999, 0.6733, 0.625, 0.6733, 0.625, 0.75, 0.4999, 0.75, 0.3125, 0.75, 0.375, 0.75, 0.375, 0.75, 0.3125, 0.75, 0.375, 0.5756, 0.375, 0.6733, 0.375, 0.6733, 0.375, 0.5756, 0.0, 0.0, 0.0, 0.0, 0.0, 0.0, 0.0, 0.0, 0.6875, 0.6733, 0.75, 0.6733, 0.75, 0.75, 0.6875, 0.75, 0.4999, 0.75, 0.625, 0.75, 0.625, 0.75, 0.4999, 0.75, 0.6875, 0.75, 0.75, 0.75, 0.75, 0.75, 0.6875, 0.75, 0.3125, 0.75, 0.375, 0.75, 0.375, 0.75, 0.3125, 0.75, 0.25, 0.75, 0.3125, 0.75, 0.3125, 0.75, 0.25, 0.75, 0.6875, 0.75, 0.75, 0.75, 0.75, 0.75, 0.6875, 0.75, 0.4999, 0.75, 0.625, 0.75, 0.625, 0.75, 0.4999, 0.75, 0.0, 0.0, 0.0, 0.0, 0.0, 0.0, 0.0, 0.0, 0.375, 0.4375, 0.375, 0.5, 0.375, 0.5, 0.375, 0.4375, 0.375, 0.6733, 0.375, 0.75, 0.375, 0.75, 0.375, 0.6733, 0.375, 0.4375, 0.375, 0.5, 0.375, 0.5, 0.375, 0.4375, 0.375, 0.4375, 0.375, 0.5, 0.375, 0.5, 0.375, 0.4375, 0.375, 0.6733, 0.375, 0.75, 0.375, 0.75, 0.375, 0.6733, 0.3125, 0.75, 0.25, 0.75, 0.25, 0.75, 0.3125, 0.75, 0.375, 0.5756, 0.375, 0.6733, 0.375, 0.6733, 0.375, 0.5756, 0.375, 0.375, 0.375, 0.4375, 0.375, 0.4375, 0.375, 0.375, 0.6875, 0.5756, 0.75, 0.5756, 0.75, 0.6733, 0.6875, 0.6733, 0.3125, 0.75, 0.25, 0.75, 0.25, 0.75, 0.3125, 0.75, 0.4999, 0.5756, 0.625, 0.5756, 0.625, 0.6733, 0.4999, 0.6733, 0.4999, 0.5, 0.625, 0.5, 0.625, 0.5756, 0.4999, 0.5756, 0.375, 0.5756, 0.375, 0.6733, 0.375, 0.6733, 0.375, 0.5756, 0.6875, 0.5, 0.75, 0.5, 0.75, 0.5756, 0.6875, 0.5756, 0.375, 0.75, 0.3125, 0.75, 0.3125, 0.75, 0.375, 0.75, 0.375, 0.5, 0.375, 0.5756, 0.375, 0.5756, 0.375, 0.5, 0.375, 0.75, 0.3125, 0.75, 0.3125, 0.75, 0.375, 0.75, 0.3125, 0.75, 0.25, 0.75, 0.25, 0.75, 0.3125, 0.75, 0.625, 0.5756, 0.6875, 0.5756, 0.6875, 0.6733, 0.625, 0.6733, 0.375, 0.75, 0.3125, 0.75, 0.3125, 0.75, 0.375, 0.75, 0.6875, 0.5756, 0.625, 0.5756, 0.625, 0.5756, 0.6875, 0.5756, 0.375, 0.5, 0.375, 0.5756, 0.375, 0.5756, 0.375, 0.5, 0.375, 0.6733, 0.375, 0.75, 0.375, 0.75, 0.375, 0.6733, 0.375, 0.375, 0.375, 0.4375, 0.375, 0.4375, 0.375, 0.375, 0.375, 0.375, 0.375, 0.4375, 0.375, 0.4375, 0.375, 0.375, 0.625, 0.75, 0.6875, 0.75, 0.6875, 0.75, 0.625, 0.75, 0.0, 0.0, 0.0, 0.0, 0.0, 0.0, 0.0, 0.0, 0.25, 0.75, 0.3125, 0.75, 0.3125, 0.75, 0.25, 0.75, 0.625, 0.75, 0.6875, 0.75, 0.6875, 0.75, 0.625, 0.75, 0.625, 0.6733, 0.6875, 0.6733, 0.6875, 0.75, 0.625, 0.75, 0.25, 0.75, 0.3125, 0.75, 0.3125, 0.75, 0.25, 0.75, 0.4999, 0.375, 0.625, 0.375, 0.625, 0.4375, 0.4999, 0.4375, 0.25, 0.5, 0.3125, 0.5, 0.3125, 0.5756, 0.25, 0.5756, 0.3125, 0.6733, 0.375, 0.6733, 0.375, 0.75, 0.3125, 0.75, 0.3125, 0.5756, 0.375, 0.5756, 0.375, 0.6733, 0.3125, 0.6733, 0.3125, 0.5, 0.375, 0.5, 0.375, 0.5756, 0.3125, 0.5756, 0.25, 0.5756, 0.3125, 0.5756, 0.3125, 0.6733, 0.25, 0.6733, 0.25, 0.6733, 0.3125, 0.6733, 0.3125, 0.75, 0.25, 0.75, 0.375, 0.5, 0.375, 0.5756, 0.375, 0.5756, 0.375, 0.5, 0.375, 0.375, 0.4999, 0.375, 0.4999, 0.4375, 0.375, 0.4375, 0.0, 0.0, 0.0, 0.0, 0.0, 0.0, 0.0, 0.0, 0.375, 0.5, 0.4999, 0.5, 0.4999, 0.5756, 0.375, 0.5756, 0.375, 0.5756, 0.4999, 0.5756, 0.4999, 0.6733, 0.375, 0.6733, 0.0, 0.0, 0.0, 0.0, 0.0, 0.0, 0.0, 0.0, 0.375, 0.75, 0.4999, 0.75, 0.4999, 0.75, 0.375, 0.75, 0.3125, 0.75, 0.375, 0.75, 0.375, 0.75, 0.3125, 0.75, 0.375, 0.75, 0.4999, 0.75, 0.4999, 0.75, 0.375, 0.75, 0.0, 0.0, 0.0, 0.0, 0.0, 0.0, 0.0, 0.0, 0.375, 0.6733, 0.4999, 0.6733, 0.4999, 0.75, 0.375, 0.75, 0.375, 0.4375, 0.4999, 0.4375, 0.4999, 0.5, 0.375, 0.5, 0.4999, 0.8125, 0.625, 0.8125, 0.625, 0.875, 0.4999, 0.875, 0.4999, 0.75, 0.625, 0.75, 0.625, 0.8125, 0.4999, 0.8125, 0.375, 0.75, 0.4999, 0.75, 0.4999, 0.8125, 0.375, 0.8125, 0.375, 0.8125, 0.4999, 0.8125, 0.4999, 0.875, 0.375, 0.875, 0.375, 0.75, 0.4999, 0.75, 0.4999, 0.75, 0.375, 0.75, 0.6875, 0.75, 0.75, 0.75, 0.75, 0.75, 0.6875, 0.75, 0.4999, 0.75, 0.625, 0.75, 0.625, 0.75, 0.4999, 0.75, 0.625, 0.75, 0.6875, 0.75, 0.6875, 0.75, 0.625, 0.75, 0.625, 0.5, 0.6875, 0.5, 0.6875, 0.5756, 0.625, 0.5756, 0.6875, 0.5, 0.6875, 0.5756, 0.6875, 0.5756, 0.6875, 0.5, 0.625, 0.5, 0.625, 0.4375, 0.625, 0.4375, 0.625, 0.5, 0.625, 0.5756, 0.625, 0.5, 0.625, 0.5, 0.625, 0.5756])
me_x_1.use_remesh_fix_poles = True
me_x_1.use_remesh_preserve_attributes = False
me_x_1.update()

# ---- objects
ob_light = bpy.data.objects.new('Light', light_light)
ob_camera = bpy.data.objects.new('Camera', cam_camera)
ob_x = bpy.data.objects.new('円柱', me_x)
ob_x_1 = bpy.data.objects.new('立方体', me_x_1)

# ---- transforms, parenting, visibility, modifiers, constraints
ob_light.location = (4.076, 1.005, 5.904)
ob_light.rotation_euler = (0.6503, 0.05522, 1.866)
ob_light.lock_rotations_4d = False
ob_light.empty_display_type = 'ARROWS'
ob_light.color = (0.0, 0.0, 0.0, 0.0)
ob_light.lineart.crease_threshold = 0.0
ob_camera.location = (7.359, -6.926, 4.958)
ob_camera.rotation_euler = (1.109, 0.0, 0.8149)
ob_camera.lock_rotations_4d = False
ob_camera.empty_display_type = 'ARROWS'
ob_camera.color = (0.0, 0.0, 0.0, 0.0)
ob_camera.display_type = 'WIRE'
ob_camera.lineart.crease_threshold = 0.0
ob_x.location = (0.0, 0.0, 0.0)
_m = ob_x.modifiers.new('Auto Smooth', 'NODES')
_m.node_group = ng_auto_smooth
_gi = [s.identifier for s in ng_auto_smooth.interface.items_tree if s.item_type == 'SOCKET' and s.in_out == 'INPUT']
_m[_gi[1]] = 0.5236  # Angle
ob_x_1.location = (0.0, 0.0, 2.391)
ob_x_1.scale = (0.5043, 0.5043, 0.5043)
_m = ob_x_1.modifiers.new('ミラー', 'MIRROR')
_m.use_clip = True

# ---- collection membership
col_collection.objects.link(ob_light)
col_collection.objects.link(ob_camera)
col_collection.objects.link(ob_x)
col_collection.objects.link(ob_x_1)

# ---- scene / render settings (as saved in the file)
scene.camera = ob_camera
scene.frame_start = 1; scene.frame_end = 250; scene.frame_set(1)
scene.render.engine = 'BLENDER_EEVEE_NEXT'
scene.cycles.use_denoising = False
scene.cycles.samples = 128
scene.cycles.sampling_pattern = 'TABULATED_SOBOL'
scene.cycles.use_adaptive_sampling = False
scene.cycles.use_light_tree = False
scene.view_settings.view_transform = 'Filmic'
bpy.context.view_layer.update()

